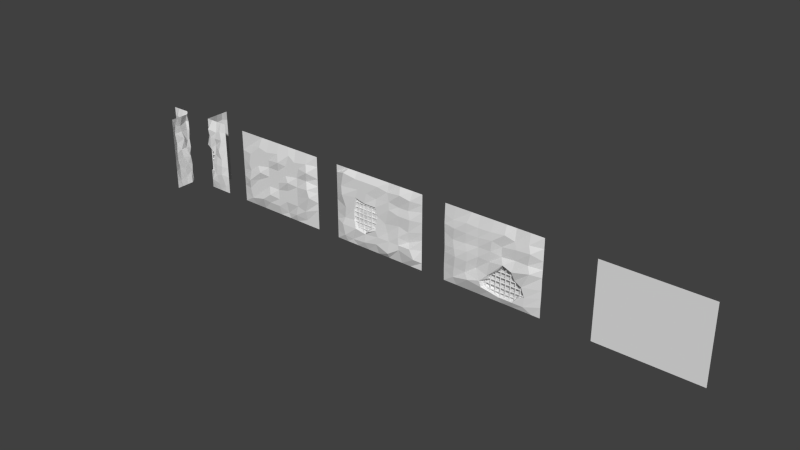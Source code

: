 # Source: wall_broken.blend  (saved by Blender 2.67.0; exported with 4.5.12 LTS)
import bpy
from mathutils import Matrix  # noqa: F401  (used for matrix-valued properties, if any)

bpy.ops.wm.read_factory_settings(use_empty=True)
scene = bpy.context.scene
scene.name = 'Scene'

# ---- collections
col_collection_1 = bpy.data.collections.new('Collection 1'); scene.collection.children.link(col_collection_1)

# ---- world
world_world = bpy.data.worlds.new('World'); scene.world = world_world
world_world.color = (0.05088, 0.05088, 0.05088)
world_world.use_sun_shadow = False
world_world.sun_shadow_jitter_overblur = 0.0
world_world.cycles.sampling_method = 'MANUAL'
world_world.cycles.sample_map_resolution = 256

# ---- meshes
me_plane_004 = bpy.data.meshes.new('Plane.004')
me_plane_004.from_pydata([(1.8, 0.8, 0.009999), (1.786, 0.8, 0.016), (1.78, 0.8, 0.03), (1.786, 0.8, 0.044), (1.8, 0.8, 0.05), (1.814, 0.8, 0.044), (1.82, 0.8, 0.03), (1.814, 0.8, 0.016), (1.8, 0.3, 0.01), (1.786, 0.3, 0.016), (1.78, 0.3, 0.03), (1.786, 0.3, 0.044), (1.8, 0.3, 0.05), (1.814, 0.3, 0.044), (1.82, 0.3, 0.03), (1.814, 0.3, 0.016), (2.0, 1.1, 0.009999), (1.986, 1.1, 0.016), (1.98, 1.1, 0.03), (1.986, 1.1, 0.044), (2.0, 1.1, 0.05), (2.014, 1.1, 0.044), (2.02, 1.1, 0.03), (2.014, 1.1, 0.016), (2.0, 0.2, 0.01), (1.986, 0.2, 0.016), (1.98, 0.2, 0.03), (1.986, 0.2, 0.044), (2.0, 0.2, 0.05), (2.014, 0.2, 0.044), (2.02, 0.2, 0.03), (2.014, 0.2, 0.016), (2.2, 1.3, 0.009999), (2.186, 1.3, 0.016), (2.18, 1.3, 0.03), (2.186, 1.3, 0.044), (2.2, 1.3, 0.05), (2.214, 1.3, 0.044), (2.22, 1.3, 0.03), (2.214, 1.3, 0.016), (2.2, 0.2, 0.01), (2.186, 0.2, 0.016), (2.18, 0.2, 0.03), (2.186, 0.2, 0.044), (2.2, 0.2, 0.05), (2.214, 0.2, 0.044), (2.22, 0.2, 0.03), (2.214, 0.2, 0.016), (2.4, 1.5, 0.009999), (2.386, 1.5, 0.016), (2.38, 1.5, 0.03), (2.386, 1.5, 0.044), (2.4, 1.5, 0.05), (2.414, 1.5, 0.044), (2.42, 1.5, 0.03), (2.414, 1.5, 0.016), (2.4, 0.2, 0.01), (2.386, 0.2, 0.016), (2.38, 0.2, 0.03), (2.386, 0.2, 0.044), (2.4, 0.2, 0.05), (2.414, 0.2, 0.044), (2.42, 0.2, 0.03), (2.414, 0.2, 0.016), (2.6, 1.6, 0.009999), (2.586, 1.6, 0.016), (2.58, 1.6, 0.03), (2.586, 1.6, 0.044), (2.6, 1.6, 0.05), (2.614, 1.6, 0.044), (2.62, 1.6, 0.03), (2.614, 1.6, 0.016), (2.6, 0.2, 0.01), (2.586, 0.2, 0.016), (2.58, 0.2, 0.03), (2.586, 0.2, 0.044), (2.6, 0.2, 0.05), (2.614, 0.2, 0.044), (2.62, 0.2, 0.03), (2.614, 0.2, 0.016), (1.6, 0.4, 0.01), (1.6, 0.386, 0.016), (1.6, 0.38, 0.03), (1.6, 0.386, 0.044), (1.6, 0.4, 0.05), (1.6, 0.414, 0.044), (1.6, 0.42, 0.03), (1.6, 0.414, 0.016), (3.2, 0.4, 0.01), (3.2, 0.386, 0.016), (3.2, 0.38, 0.03), (3.2, 0.386, 0.044), (3.2, 0.4, 0.05), (3.2, 0.414, 0.044), (3.2, 0.42, 0.03), (3.2, 0.414, 0.016), (1.6, 0.6, 0.01), (1.6, 0.586, 0.016), (1.6, 0.58, 0.03), (1.6, 0.586, 0.044), (1.6, 0.6, 0.05), (1.6, 0.614, 0.044), (1.6, 0.62, 0.03), (1.6, 0.614, 0.016), (3.4, 0.6, 0.01), (3.4, 0.586, 0.016), (3.4, 0.58, 0.03), (3.4, 0.586, 0.044), (3.4, 0.6, 0.05), (3.4, 0.614, 0.044), (3.4, 0.62, 0.03), (3.4, 0.614, 0.016), (1.9, 0.8, 0.009999), (1.9, 0.786, 0.016), (1.9, 0.78, 0.03), (1.9, 0.786, 0.044), (1.9, 0.8, 0.05), (1.9, 0.814, 0.044), (1.9, 0.82, 0.03), (1.9, 0.814, 0.016), (3.4, 0.8, 0.009999), (3.4, 0.786, 0.016), (3.4, 0.78, 0.03), (3.4, 0.786, 0.044), (3.4, 0.8, 0.05), (3.4, 0.814, 0.044), (3.4, 0.82, 0.03), (3.4, 0.814, 0.016), (2.0, 1.0, 0.009999), (2.0, 0.986, 0.016), (2.0, 0.98, 0.03), (2.0, 0.986, 0.044), (2.0, 1.0, 0.05), (2.0, 1.014, 0.044), (2.0, 1.02, 0.03), (2.0, 1.014, 0.016), (3.4, 1.0, 0.009999), (3.4, 0.986, 0.016), (3.4, 0.98, 0.03), (3.4, 0.986, 0.044), (3.4, 1.0, 0.05), (3.4, 1.014, 0.044), (3.4, 1.02, 0.03), (3.4, 1.014, 0.016), (2.2, 1.2, 0.009999), (2.2, 1.186, 0.016), (2.2, 1.18, 0.03), (2.2, 1.186, 0.044), (2.2, 1.2, 0.05), (2.2, 1.214, 0.044), (2.2, 1.22, 0.03), (2.2, 1.214, 0.016), (3.0, 1.2, 0.009999), (3.0, 1.186, 0.016), (3.0, 1.18, 0.03), (3.0, 1.186, 0.044), (3.0, 1.2, 0.05), (3.0, 1.214, 0.044), (3.0, 1.22, 0.03), (3.0, 1.214, 0.016), (2.4, 1.4, 0.009999), (2.4, 1.386, 0.016), (2.4, 1.38, 0.03), (2.4, 1.386, 0.044), (2.4, 1.4, 0.05), (2.4, 1.414, 0.044), (2.4, 1.42, 0.03), (2.4, 1.414, 0.016), (3.0, 1.4, 0.009999), (3.0, 1.386, 0.016), (3.0, 1.38, 0.03), (3.0, 1.386, 0.044), (3.0, 1.4, 0.05), (3.0, 1.414, 0.044), (3.0, 1.42, 0.03), (3.0, 1.414, 0.016), (4.0, 3.0, -1.922e-06), (0.0, 3.0, -1.922e-06), (4.0, 0.0, 0.0), (0.0, 0.0, 0.0), (4.0, 1.53, 0.009705), (0.0, 1.389, -0.005001), (2.03, 3.0, -1.922e-06), (1.998, 0.0, 0.0), (1.95, 1.438, 0.08425), (4.0, 2.14, -1.371e-06), (0.0, 2.235, 0.02689), (2.92, 3.0, -1.922e-06), (1.042, 0.0, 0.0), (4.0, 0.75, -4.768e-07), (0.0, 0.71, 0.009143), (1.12, 3.0, -1.922e-06), (2.919, 0.0, 0.0), (1.914, 0.802, 0.1397), (2.065, 2.303, 0.1575), (2.913, 1.433, 0.1957), (1.067, 1.555, 0.1588), (0.958, 0.696, 0.08935), (3.118, 0.4552, 0.1091), (3.042, 2.28, 0.1429), (0.953, 2.19, 0.08553), (4.0, 2.6, -1.661e-06), (0.0, 2.584, 0.0164), (3.47, 3.0, -1.922e-06), (0.552, 0.0, 0.0), (4.0, 0.41, 0.01165), (0.0, 0.43, 0.01164), (0.47, 3.0, -1.922e-06), (3.657, 0.0, 0.0), (1.984, 0.3217, 0.1148), (1.953, 2.565, 0.08553), (3.611, 1.599, 0.1868), (1.515, 1.502, 0.125), (4.0, 1.83, -1.17e-06), (0.0, 1.906, 0.01233), (2.53, 3.0, -1.922e-06), (1.55, 0.0, 0.0), (4.0, 1.05, -6.706e-07), (0.0, 1.129, -0.005001), (1.48, 3.0, -1.922e-06), (2.491, 0.0, 0.0), (1.937, 0.9532, 0.1862), (2.004, 1.867, 0.1187), (2.597, 1.607, 0.2518), (0.467, 1.455, 0.09508), (1.15, 0.513, 0.2117), (1.062, 1.174, 0.155), (1.649, 0.6719, 0.2231), (0.507, 0.745, 0.1206), (2.954, 0.2594, 0.1263), (2.989, 1.102, 0.08938), (3.405, 0.6001, 0.0976), (3.007, 1.869, 0.1199), (2.909, 2.521, 0.05749), (3.599, 2.337, 0.1792), (2.416, 2.153, 0.06195), (0.932, 1.795, 0.07278), (0.97, 2.582, 0.09636), (1.449, 2.187, 0.08361), (0.476, 2.214, 0.1008), (0.455, 0.318, 0.08744), (2.369, 0.231, 0.08996), (2.424, 1.787, 0.06768), (0.383, 1.746, 0.04156), (1.703, 0.4229, 0.1849), (1.394, 1.007, 0.04857), (0.572, 1.185, 0.162), (3.367, 0.229, 0.08868), (3.304, 0.9919, 0.1577), (2.374, 1.316, 0.1938), (3.491, 1.854, 0.1104), (3.492, 2.604, 0.1104), (2.56, 2.673, 0.1543), (1.503, 1.866, 0.1174), (1.425, 2.538, 0.06832), (0.377, 2.49, 0.03774), (1.94, 0.7, -0.1296), (2.868, 1.391, -0.1038), (3.094, 0.4998, -0.117), (1.992, 0.377, -0.1144), (1.97, 0.9155, -0.1082), (2.616, 1.566, -0.07803), (1.696, 0.6236, -0.09123), (2.919, 0.304, -0.1358), (2.94, 1.057, -0.117), (3.374, 0.634, -0.149), (2.423, 0.682, -0.1349), (2.367, 0.2864, -0.1525), (1.758, 0.4569, -0.1088), (3.251, 0.9543, -0.07275), (2.414, 1.26, -0.1047), (2.8, 1.6, 0.009999), (2.786, 1.6, 0.016), (2.78, 1.6, 0.03), (2.786, 1.6, 0.044), (2.8, 1.6, 0.05), (2.814, 1.6, 0.044), (2.82, 1.6, 0.03), (2.814, 1.6, 0.016), (2.8, 0.2, 0.01), (2.786, 0.2, 0.016), (2.78, 0.2, 0.03), (2.786, 0.2, 0.044), (2.8, 0.2, 0.05), (2.814, 0.2, 0.044), (2.82, 0.2, 0.03), (2.814, 0.2, 0.016), (3.0, 1.2, 0.009999), (2.986, 1.2, 0.016), (2.98, 1.2, 0.03), (2.986, 1.2, 0.044), (3.0, 1.2, 0.05), (3.014, 1.2, 0.044), (3.02, 1.2, 0.03), (3.014, 1.2, 0.016), (3.0, 0.2, 0.01), (2.986, 0.2, 0.016), (2.98, 0.2, 0.03), (2.986, 0.2, 0.044), (3.0, 0.2, 0.05), (3.014, 0.2, 0.044), (3.02, 0.2, 0.03), (3.014, 0.2, 0.016), (3.2, 1.1, 0.009999), (3.186, 1.1, 0.016), (3.18, 1.1, 0.03), (3.186, 1.1, 0.044), (3.2, 1.1, 0.05), (3.214, 1.1, 0.044), (3.22, 1.1, 0.03), (3.214, 1.1, 0.016), (3.2, 0.2, 0.01), (3.186, 0.2, 0.016), (3.18, 0.2, 0.03), (3.186, 0.2, 0.044), (3.2, 0.2, 0.05), (3.214, 0.2, 0.044), (3.22, 0.2, 0.03), (3.214, 0.2, 0.016)], [], [(3, 11, 12, 4), (5, 13, 14, 6), (0, 8, 9, 1), (7, 15, 8, 0), (2, 10, 11, 3), (4, 12, 13, 5), (6, 14, 15, 7), (1, 9, 10, 2), (19, 27, 28, 20), (21, 29, 30, 22), (16, 24, 25, 17), (23, 31, 24, 16), (18, 26, 27, 19), (20, 28, 29, 21), (22, 30, 31, 23), (17, 25, 26, 18), (35, 43, 44, 36), (37, 45, 46, 38), (32, 40, 41, 33), (39, 47, 40, 32), (34, 42, 43, 35), (36, 44, 45, 37), (38, 46, 47, 39), (33, 41, 42, 34), (51, 59, 60, 52), (53, 61, 62, 54), (48, 56, 57, 49), (55, 63, 56, 48), (50, 58, 59, 51), (52, 60, 61, 53), (54, 62, 63, 55), (49, 57, 58, 50), (67, 75, 76, 68), (69, 77, 78, 70), (64, 72, 73, 65), (71, 79, 72, 64), (66, 74, 75, 67), (68, 76, 77, 69), (70, 78, 79, 71), (65, 73, 74, 66), (83, 91, 92, 84), (85, 93, 94, 86), (80, 88, 89, 81), (87, 95, 88, 80), (82, 90, 91, 83), (84, 92, 93, 85), (86, 94, 95, 87), (81, 89, 90, 82), (99, 107, 108, 100), (101, 109, 110, 102), (96, 104, 105, 97), (103, 111, 104, 96), (98, 106, 107, 99), (100, 108, 109, 101), (102, 110, 111, 103), (97, 105, 106, 98), (115, 123, 124, 116), (117, 125, 126, 118), (112, 120, 121, 113), (119, 127, 120, 112), (114, 122, 123, 115), (116, 124, 125, 117), (118, 126, 127, 119), (113, 121, 122, 114), (131, 139, 140, 132), (133, 141, 142, 134), (128, 136, 137, 129), (135, 143, 136, 128), (130, 138, 139, 131), (132, 140, 141, 133), (134, 142, 143, 135), (129, 137, 138, 130), (147, 155, 156, 148), (149, 157, 158, 150), (144, 152, 153, 145), (151, 159, 152, 144), (146, 154, 155, 147), (148, 156, 157, 149), (150, 158, 159, 151), (145, 153, 154, 146), (163, 171, 172, 164), (165, 173, 174, 166), (160, 168, 169, 161), (167, 175, 168, 160), (162, 170, 171, 163), (164, 172, 173, 165), (166, 174, 175, 167), (161, 169, 170, 162), (240, 206, 179, 204), (241, 209, 183, 220), (242, 222, 184, 223), (243, 214, 181, 224), (244, 225, 188, 216), (245, 226, 197, 227), (246, 218, 190, 228), (247, 229, 192, 208), (195, 223, 261, 257), (244, 209, 259, 268), (250, 232, 195, 211), (251, 233, 199, 234), (252, 210, 194, 235), (253, 236, 196, 212), (254, 237, 200, 238), (255, 202, 186, 239), (225, 240, 204, 188), (197, 228, 240, 225), (228, 190, 206, 240), (229, 241, 220, 192), (249, 221, 260, 270), (230, 195, 257, 264), (232, 242, 223, 195), (199, 235, 242, 232), (235, 194, 222, 242), (236, 243, 224, 196), (200, 239, 243, 236), (239, 186, 214, 243), (209, 244, 216, 183), (209, 241, 267, 259), (227, 197, 225, 244), (221, 245, 227, 193), (184, 212, 245, 221), (212, 196, 226, 245), (226, 246, 228, 197), (196, 224, 246, 226), (224, 181, 218, 246), (205, 247, 208, 178), (189, 231, 247, 205), (231, 198, 229, 247), (217, 248, 231, 189), (180, 211, 248, 217), (211, 195, 230, 248), (227, 244, 268, 262), (221, 193, 256, 260), (223, 184, 221, 249), (213, 250, 211, 180), (185, 234, 250, 213), (234, 199, 232, 250), (201, 251, 234, 185), (176, 203, 251, 201), (203, 187, 233, 251), (233, 252, 235, 199), (187, 215, 252, 233), (215, 182, 210, 252), (222, 253, 212, 184), (194, 238, 253, 222), (238, 200, 236, 253), (210, 254, 238, 194), (182, 219, 254, 210), (219, 191, 237, 254), (237, 255, 239, 200), (191, 207, 255, 237), (207, 177, 202, 255), (269, 264, 258, 265), (270, 260, 256, 266), (258, 266, 267, 263), (266, 256, 259, 267), (256, 262, 268, 259), (264, 270, 266, 258), (257, 261, 270, 264), (248, 230, 264, 269), (229, 198, 258, 263), (193, 227, 262, 256), (223, 249, 270, 261), (231, 248, 269, 265), (198, 231, 265, 258), (241, 229, 263, 267), (274, 282, 283, 275), (276, 284, 285, 277), (271, 279, 280, 272), (278, 286, 279, 271), (273, 281, 282, 274), (275, 283, 284, 276), (277, 285, 286, 278), (272, 280, 281, 273), (290, 298, 299, 291), (292, 300, 301, 293), (287, 295, 296, 288), (294, 302, 295, 287), (289, 297, 298, 290), (291, 299, 300, 292), (293, 301, 302, 294), (288, 296, 297, 289), (306, 314, 315, 307), (308, 316, 317, 309), (303, 311, 312, 304), (310, 318, 311, 303), (305, 313, 314, 306), (307, 315, 316, 308), (309, 317, 318, 310), (304, 312, 313, 305)])
_uv = me_plane_004.uv_layers.new(name='UVMap')
_uv.uv.foreach_set('vector', [0.1127, 0.0, 0.1156, 0.9638, 0.1048, 0.9638, 0.1018, 3.332e-05, 0.3906, 5.868e-05, 0.3877, 0.9638, 0.3764, 0.9638, 0.3793, 2.404e-05, 0.1971, 0.9638, 0.2001, 3.327e-05, 0.2098, 6.306e-05, 0.2069, 0.9638, 0.1863, 0.9638, 0.1892, 0.0, 0.2001, 3.327e-05, 0.1971, 0.9638, 0.3323, 3.464e-05, 0.3353, 0.9638, 0.3275, 0.9638, 0.3245, 5.868e-05, 0.1018, 3.332e-05, 0.1048, 0.9638, 0.09503, 0.9638, 0.09208, 6.31e-05, 0.3793, 2.404e-05, 0.3764, 0.9638, 0.3686, 0.9638, 0.3716, 0.0, 0.3436, 0.0, 0.3466, 0.9638, 0.3353, 0.9638, 0.3323, 3.464e-05, 0.0206, 0.0, 0.02378, 1.038, 0.01292, 1.038, 0.009741, 3.332e-05, 0.09208, 5.833e-05, 0.08889, 1.038, 0.0776, 1.038, 0.08078, 2.369e-05, 0.03463, 1.038, 0.03781, 3.327e-05, 0.04755, 6.31e-05, 0.04437, 1.038, 0.02378, 1.038, 0.02695, 0.0, 0.03781, 3.327e-05, 0.03463, 1.038, 0.05534, 3.464e-05, 0.05852, 1.038, 0.05073, 1.038, 0.04755, 5.868e-05, 0.009741, 3.332e-05, 0.01292, 1.038, 0.003181, 1.038, 0.0, 6.319e-05, 0.08078, 2.369e-05, 0.0776, 1.038, 0.06981, 1.038, 0.073, 0.0, 0.06663, 0.0, 0.06981, 1.038, 0.05852, 1.038, 0.05534, 3.464e-05, 0.1362, 0.0, 0.1392, 0.9638, 0.1283, 0.9638, 0.1254, 3.332e-05, 0.4567, 5.833e-05, 0.4538, 0.9638, 0.4425, 0.9638, 0.4455, 2.386e-05, 0.2678, 0.9638, 0.2707, 3.323e-05, 0.2805, 6.315e-05, 0.2775, 0.9638, 0.2569, 0.9638, 0.2599, 0.0, 0.2707, 3.323e-05, 0.2678, 0.9638, 0.3103, 3.429e-05, 0.3132, 0.9638, 0.3054, 0.9638, 0.3025, 5.815e-05, 0.1254, 3.332e-05, 0.1283, 0.9638, 0.1186, 0.9638, 0.1156, 6.319e-05, 0.4455, 2.386e-05, 0.4425, 0.9638, 0.4347, 0.9638, 0.4377, 0.0, 0.3216, 0.0, 0.3245, 0.9638, 0.3132, 0.9638, 0.3103, 3.429e-05, 0.1833, 0.0, 0.1863, 0.9638, 0.1754, 0.9638, 0.1725, 3.332e-05, 0.4347, 5.833e-05, 0.4318, 0.9638, 0.4205, 0.9638, 0.4234, 2.351e-05, 0.2207, 0.9638, 0.2236, 3.323e-05, 0.2334, 6.31e-05, 0.2304, 0.9638, 0.2098, 0.9638, 0.2128, 0.0, 0.2236, 3.323e-05, 0.2207, 0.9638, 0.2882, 3.447e-05, 0.2912, 0.9638, 0.2834, 0.9638, 0.2805, 5.868e-05, 0.1725, 3.332e-05, 0.1754, 0.9638, 0.1657, 0.9638, 0.1627, 6.319e-05, 0.4234, 2.351e-05, 0.4205, 0.9638, 0.4127, 0.9638, 0.4156, 0.0, 0.2995, 0.0, 0.3025, 0.9638, 0.2912, 0.9638, 0.2882, 3.447e-05, 0.1598, 0.0, 0.1627, 0.9638, 0.1519, 0.9638, 0.1489, 3.314e-05, 0.4127, 5.868e-05, 0.4097, 0.9638, 0.3984, 0.9638, 0.4014, 2.369e-05, 0.2442, 0.9638, 0.2472, 3.323e-05, 0.2569, 6.315e-05, 0.254, 0.9638, 0.2334, 0.9638, 0.2363, 0.0, 0.2472, 3.323e-05, 0.2442, 0.9638, 0.3544, 3.482e-05, 0.3573, 0.9638, 0.3495, 0.9638, 0.3466, 5.833e-05, 0.1489, 3.314e-05, 0.1519, 0.9638, 0.1421, 0.9638, 0.1392, 6.319e-05, 0.4014, 2.369e-05, 0.3984, 0.9638, 0.3906, 0.9638, 0.3936, 0.0, 0.3656, 0.0, 0.3686, 0.9638, 0.3573, 0.9638, 0.3544, 3.482e-05, 0.5768, 0.8832, 0.5741, 0.0005882, 0.5844, 0.0, 0.5871, 0.8827, 0.8064, 0.8897, 0.8037, 5.851e-05, 0.8115, 3.447e-05, 0.8142, 0.8897, 0.681, 0.0, 0.6783, 0.8827, 0.6679, 0.8832, 0.6706, 0.0005245, 0.6914, 0.0005881, 0.6887, 0.8832, 0.6783, 0.8827, 0.681, 0.0, 0.7932, 2.382e-05, 0.7959, 0.8897, 0.7846, 0.8897, 0.7819, 5.851e-05, 0.5871, 0.8827, 0.5844, 0.0, 0.5948, 0.0005248, 0.5975, 0.8832, 0.8142, 0.8897, 0.8115, 3.447e-05, 0.8228, 0.0, 0.8255, 0.8896, 0.801, 0.0, 0.8037, 0.8896, 0.7959, 0.8897, 0.7932, 2.382e-05, 0.4829, 0.8832, 0.4802, 0.0005882, 0.4906, 0.0, 0.4933, 0.8827, 0.9128, 0.8896, 0.9155, 0.0, 0.9233, 2.404e-05, 0.9206, 0.8897, 0.7279, 0.0, 0.7252, 0.8827, 0.7148, 0.8832, 0.7175, 0.0005246, 0.7383, 0.0005882, 0.7356, 0.8832, 0.7252, 0.8827, 0.7279, 0.0, 0.7496, 2.386e-05, 0.7523, 0.8897, 0.741, 0.8897, 0.7383, 5.846e-05, 0.4933, 0.8827, 0.4906, 0.0, 0.501, 0.0005246, 0.5037, 0.8832, 0.9206, 0.8897, 0.9233, 2.404e-05, 0.9346, 5.868e-05, 0.9318, 0.8897, 0.7574, 0.0, 0.7601, 0.8896, 0.7523, 0.8897, 0.7496, 2.386e-05, 0.4595, 0.8832, 0.4567, 0.0005881, 0.4671, 0.0, 0.4698, 0.8827, 0.9564, 0.8896, 0.9591, 0.0, 0.9669, 2.386e-05, 0.9642, 0.8897, 0.6575, 0.0, 0.6548, 0.8827, 0.6444, 0.8832, 0.6472, 0.0005246, 0.6679, 0.0005881, 0.6652, 0.8832, 0.6548, 0.8827, 0.6575, 0.0, 0.9022, 2.391e-05, 0.905, 0.8897, 0.8937, 0.8897, 0.891, 5.851e-05, 0.4698, 0.8827, 0.4671, 0.0, 0.4775, 0.0005244, 0.4802, 0.8832, 0.9642, 0.8897, 0.9669, 2.386e-05, 0.9782, 5.868e-05, 0.9755, 0.8897, 0.91, 0.0, 0.9128, 0.8896, 0.905, 0.8897, 0.9022, 2.391e-05, 0.5064, 0.8832, 0.5037, 0.0005882, 0.514, 0.0, 0.5168, 0.8827, 0.8719, 0.8897, 0.8691, 5.851e-05, 0.8769, 3.447e-05, 0.8797, 0.8897, 0.7045, 0.0, 0.7018, 0.8827, 0.6914, 0.8832, 0.6941, 0.0005245, 0.7148, 0.0005881, 0.7121, 0.8832, 0.7018, 0.8827, 0.7045, 0.0, 0.8586, 2.386e-05, 0.8614, 0.8897, 0.8501, 0.8897, 0.8473, 5.855e-05, 0.5168, 0.8827, 0.514, 0.0, 0.5244, 0.0005248, 0.5271, 0.8832, 0.8797, 0.8897, 0.8769, 3.447e-05, 0.8882, 0.0, 0.891, 0.8896, 0.8664, 0.0, 0.8691, 0.8896, 0.8614, 0.8897, 0.8586, 2.386e-05, 0.5533, 0.8832, 0.5506, 0.0005882, 0.561, 0.0, 0.5637, 0.8827, 0.9346, 0.8896, 0.9373, 0.0, 0.9451, 2.404e-05, 0.9424, 0.8897, 0.6106, 0.0, 0.6079, 0.8827, 0.5975, 0.8832, 0.6002, 0.0005246, 0.621, 0.0005882, 0.6183, 0.8832, 0.6079, 0.8827, 0.6106, 0.0, 0.8368, 2.399e-05, 0.8395, 0.8897, 0.8283, 0.8897, 0.8255, 5.859e-05, 0.5637, 0.8827, 0.561, 0.0, 0.5714, 0.0005244, 0.5741, 0.8832, 0.9424, 0.8897, 0.9451, 2.404e-05, 0.9564, 5.851e-05, 0.9537, 0.8897, 0.8446, 0.0, 0.8473, 0.8896, 0.8395, 0.8897, 0.8368, 2.399e-05, 0.5298, 0.8832, 0.5271, 0.0005881, 0.5375, 0.0, 0.5402, 0.8827, 0.9782, 0.8896, 0.9809, 0.0, 0.9887, 2.369e-05, 0.986, 0.8897, 0.6341, 0.0, 0.6314, 0.8827, 0.621, 0.8832, 0.6237, 0.0005246, 0.6444, 0.000588, 0.6417, 0.8832, 0.6314, 0.8827, 0.6341, 0.0, 0.7714, 2.404e-05, 0.7741, 0.8897, 0.7628, 0.8897, 0.7601, 5.868e-05, 0.5402, 0.8827, 0.5375, 0.0, 0.5479, 0.0005243, 0.5506, 0.8832, 0.986, 0.8897, 0.9887, 2.369e-05, 1.0, 5.851e-05, 0.9973, 0.8897, 0.7792, 0.0, 0.7819, 0.8896, 0.7741, 0.8897, 0.7714, 2.404e-05, 0.07649, 0.845, 0.1035, 0.9534, 0.001073, 0.9535, 0.0009253, 0.8221, 0.05525, 0.3892, 0.07688, 0.4809, 0.0005372, 0.4777, 0.000405, 0.3602, 0.4259, 0.3757, 0.4449, 0.4756, 0.3428, 0.4886, 0.3826, 0.3344, 0.4167, 0.8618, 0.455, 0.953, 0.3319, 0.9532, 0.3473, 0.8418, 0.1009, 0.5477, 0.1225, 0.6793, 0.0007938, 0.7054, 0.0006576, 0.5844, 0.2404, 0.6212, 0.28, 0.7002, 0.1664, 0.7251, 0.1601, 0.5606, 0.2828, 0.8169, 0.27, 0.9532, 0.1702, 0.9533, 0.1781, 0.8325, 0.0545, 0.1515, 0.06176, 0.2499, 0.0002902, 0.2583, 9.199e-05, 0.08252, 0.818, 0.1958, 0.8166, 0.0, 0.9879, 0.04551, 0.9812, 0.2087, 0.6602, 0.8618, 0.6782, 0.7508, 0.8041, 0.7401, 0.8162, 0.8351, 0.4414, 0.1215, 0.4451, 0.2367, 0.341, 0.2591, 0.3805, 0.09291, 0.6201, 0.121, 0.6006, 0.2599, 0.5429, 0.2283, 0.5563, 0.09557, 0.6366, 0.343, 0.6112, 0.4876, 0.5487, 0.461, 0.5131, 0.3775, 0.4448, 0.595, 0.4282, 0.731, 0.3708, 0.6989, 0.3581, 0.5922, 0.605, 0.6134, 0.6155, 0.7217, 0.5222, 0.7259, 0.5214, 0.6078, 0.5939, 0.863, 0.6165, 0.9528, 0.5333, 0.9529, 0.528, 0.8395, 0.1225, 0.6793, 0.07649, 0.845, 0.0009253, 0.8221, 0.0007938, 0.7054, 0.1664, 0.7251, 0.1781, 0.8325, 0.07649, 0.845, 0.1225, 0.6793, 0.1781, 0.8325, 0.1702, 0.9533, 0.1035, 0.9534, 0.07649, 0.845, 0.06176, 0.2499, 0.05525, 0.3892, 0.000405, 0.3602, 0.0002902, 0.2583, 0.9789, 0.7892, 0.9999, 0.9754, 0.8405, 0.986, 0.8162, 0.8093, 0.8828, 0.3212, 0.818, 0.1958, 0.9812, 0.2087, 0.9982, 0.3259, 0.4451, 0.2367, 0.4259, 0.3757, 0.3826, 0.3344, 0.341, 0.2591, 0.5429, 0.2283, 0.5131, 0.3775, 0.4259, 0.3757, 0.4451, 0.2367, 0.5131, 0.3775, 0.5487, 0.461, 0.4449, 0.4756, 0.4259, 0.3757, 0.4282, 0.731, 0.4167, 0.8618, 0.3473, 0.8418, 0.3708, 0.6989, 0.5222, 0.7259, 0.528, 0.8395, 0.4167, 0.8618, 0.4282, 0.731, 0.528, 0.8395, 0.5333, 0.9529, 0.455, 0.953, 0.4167, 0.8618, 0.07688, 0.4809, 0.1009, 0.5477, 0.0006576, 0.5844, 0.0005372, 0.4777, 0.6782, 0.7508, 0.6712, 0.5856, 0.8043, 0.5804, 0.8041, 0.7401, 0.1601, 0.5606, 0.1664, 0.7251, 0.1225, 0.6793, 0.1009, 0.5477, 0.2271, 0.4919, 0.2404, 0.6212, 0.1601, 0.5606, 0.1913, 0.4974, 0.3428, 0.4886, 0.3581, 0.5922, 0.2404, 0.6212, 0.2271, 0.4919, 0.3581, 0.5922, 0.3708, 0.6989, 0.28, 0.7002, 0.2404, 0.6212, 0.28, 0.7002, 0.2828, 0.8169, 0.1781, 0.8325, 0.1664, 0.7251, 0.3708, 0.6989, 0.3473, 0.8418, 0.2828, 0.8169, 0.28, 0.7002, 0.3473, 0.8418, 0.3319, 0.9532, 0.27, 0.9532, 0.2828, 0.8169, 0.09762, 0.0007045, 0.0545, 0.1515, 9.199e-05, 0.08252, 0.0, 0.0008253, 0.1786, 0.0006191, 0.1429, 0.1423, 0.0545, 0.1515, 0.09762, 0.0007045, 0.1429, 0.1423, 0.1084, 0.2108, 0.06176, 0.2499, 0.0545, 0.1515, 0.2501, 0.0005367, 0.2361, 0.1663, 0.1429, 0.1423, 0.1786, 0.0006191, 0.3644, 0.0003978, 0.3805, 0.09291, 0.2361, 0.1663, 0.2501, 0.0005367, 0.3805, 0.09291, 0.341, 0.2591, 0.2625, 0.2413, 0.2361, 0.1663, 0.6406, 0.9441, 0.5044, 0.9348, 0.5041, 0.7739, 0.5956, 0.7779, 0.9999, 0.9754, 0.9725, 1.054, 0.825, 1.1, 0.8405, 0.986, 0.3826, 0.3344, 0.3428, 0.4886, 0.2271, 0.4919, 0.3133, 0.3877, 0.4358, 0.000322, 0.4414, 0.1215, 0.3805, 0.09291, 0.3644, 0.0003978, 0.5097, 0.0002367, 0.5563, 0.09557, 0.4414, 0.1215, 0.4358, 0.000322, 0.5563, 0.09557, 0.5429, 0.2283, 0.4451, 0.2367, 0.4414, 0.1215, 0.6192, 0.0001101, 0.6201, 0.121, 0.5563, 0.09557, 0.5097, 0.0002367, 0.7145, 0.0, 0.7146, 0.1262, 0.6201, 0.121, 0.6192, 0.0001101, 0.7146, 0.1262, 0.7148, 0.2572, 0.6006, 0.2599, 0.6201, 0.121, 0.6006, 0.2599, 0.6366, 0.343, 0.5131, 0.3775, 0.5429, 0.2283, 0.7148, 0.2572, 0.7149, 0.3501, 0.6366, 0.343, 0.6006, 0.2599, 0.7149, 0.3501, 0.715, 0.4692, 0.6112, 0.4876, 0.6366, 0.343, 0.4449, 0.4756, 0.4448, 0.595, 0.3581, 0.5922, 0.3428, 0.4886, 0.5487, 0.461, 0.5214, 0.6078, 0.4448, 0.595, 0.4449, 0.4756, 0.5214, 0.6078, 0.5222, 0.7259, 0.4282, 0.731, 0.4448, 0.595, 0.6112, 0.4876, 0.605, 0.6134, 0.5214, 0.6078, 0.5487, 0.461, 0.715, 0.4692, 0.7152, 0.6002, 0.605, 0.6134, 0.6112, 0.4876, 0.7152, 0.6002, 0.7153, 0.686, 0.6155, 0.7217, 0.605, 0.6134, 0.6155, 0.7217, 0.5939, 0.863, 0.528, 0.8395, 0.5222, 0.7259, 0.7153, 0.686, 0.7154, 0.8408, 0.5939, 0.863, 0.6155, 0.7217, 0.7154, 0.8408, 0.7156, 0.9527, 0.6165, 0.9528, 0.5939, 0.863, 0.4716, 0.753, 0.3157, 0.6742, 0.5842, 0.5207, 0.6406, 0.6772, 0.0393, 0.5527, 0.0008651, 0.2542, 0.07118, 0.1609, 0.2614, 0.3364, 0.5842, 0.5207, 0.2614, 0.3364, 0.3895, 0.1648, 0.5921, 0.3803, 0.2614, 0.3364, 0.07118, 0.1609, 0.2124, 0.0581, 0.3895, 0.1648, 0.07118, 0.1609, 0.006667, 0.04015, 0.0933, 0.0, 0.2124, 0.0581, 0.3157, 0.6742, 0.0393, 0.5527, 0.2614, 0.3364, 0.5842, 0.5207, 0.162, 0.7739, 0.0, 0.7452, 0.0393, 0.5527, 0.3157, 0.6742, 0.8162, 0.4903, 0.8828, 0.3212, 0.9982, 0.3259, 0.9441, 0.4935, 0.6406, 0.2953, 0.6675, 0.1717, 0.7914, 0.179, 0.7835, 0.3086, 0.00567, 0.8127, 0.09676, 0.7739, 0.09688, 0.9448, 0.0, 0.9667, 1.0, 0.6391, 0.9789, 0.7892, 0.8162, 0.8093, 0.823, 0.6502, 0.8573, 0.6391, 0.8162, 0.4903, 0.9441, 0.4935, 0.9871, 0.636, 0.6675, 0.1717, 0.6826, 0.0, 0.8162, 0.01367, 0.7914, 0.179, 0.6712, 0.5856, 0.6406, 0.2953, 0.7835, 0.3086, 0.8043, 0.5804, 0.1598, 0.0, 0.1627, 0.9638, 0.1519, 0.9638, 0.1489, 3.314e-05, 0.4127, 5.868e-05, 0.4097, 0.9638, 0.3984, 0.9638, 0.4014, 2.369e-05, 0.2442, 0.9638, 0.2472, 3.323e-05, 0.2569, 6.315e-05, 0.254, 0.9638, 0.2334, 0.9638, 0.2363, 0.0, 0.2472, 3.323e-05, 0.2442, 0.9638, 0.3544, 3.482e-05, 0.3573, 0.9638, 0.3495, 0.9638, 0.3466, 5.833e-05, 0.1489, 3.314e-05, 0.1519, 0.9638, 0.1421, 0.9638, 0.1392, 6.319e-05, 0.4014, 2.369e-05, 0.3984, 0.9638, 0.3906, 0.9638, 0.3936, 0.0, 0.3656, 0.0, 0.3686, 0.9638, 0.3573, 0.9638, 0.3544, 3.482e-05, 0.1598, 0.0, 0.1627, 0.9638, 0.1519, 0.9638, 0.1489, 3.314e-05, 0.4127, 5.868e-05, 0.4097, 0.9638, 0.3984, 0.9638, 0.4014, 2.369e-05, 0.2442, 0.9638, 0.2472, 3.323e-05, 0.2569, 6.315e-05, 0.254, 0.9638, 0.2334, 0.9638, 0.2363, 0.0, 0.2472, 3.323e-05, 0.2442, 0.9638, 0.3544, 3.482e-05, 0.3573, 0.9638, 0.3495, 0.9638, 0.3466, 5.833e-05, 0.1489, 3.314e-05, 0.1519, 0.9638, 0.1421, 0.9638, 0.1392, 6.319e-05, 0.4014, 2.369e-05, 0.3984, 0.9638, 0.3906, 0.9638, 0.3936, 0.0, 0.3656, 0.0, 0.3686, 0.9638, 0.3573, 0.9638, 0.3544, 3.482e-05, 0.1598, 0.0, 0.1627, 0.9638, 0.1519, 0.9638, 0.1489, 3.314e-05, 0.4127, 5.868e-05, 0.4097, 0.9638, 0.3984, 0.9638, 0.4014, 2.369e-05, 0.2442, 0.9638, 0.2472, 3.323e-05, 0.2569, 6.315e-05, 0.254, 0.9638, 0.2334, 0.9638, 0.2363, 0.0, 0.2472, 3.323e-05, 0.2442, 0.9638, 0.3544, 3.482e-05, 0.3573, 0.9638, 0.3495, 0.9638, 0.3466, 5.833e-05, 0.1489, 3.314e-05, 0.1519, 0.9638, 0.1421, 0.9638, 0.1392, 6.319e-05, 0.4014, 2.369e-05, 0.3984, 0.9638, 0.3906, 0.9638, 0.3936, 0.0, 0.3656, 0.0, 0.3686, 0.9638, 0.3573, 0.9638, 0.3544, 3.482e-05])
me_plane_004.use_remesh_preserve_volume = False
me_plane_004.use_remesh_preserve_attributes = False
me_plane_004.use_mirror_vertex_groups = False
me_plane_004.update()
me_plane_002 = bpy.data.meshes.new('Plane.002')
me_plane_002.from_pydata([(4.0, 3.0, 0.1), (-2.384e-07, 3.0, 0.1), (4.0, 1.639e-07, 0.1), (-2.384e-07, 1.639e-07, 0.1)], [], [(0, 1, 3, 2)])
_uv = me_plane_002.uv_layers.new(name='UVMap')
_uv.uv.foreach_set('vector', [2.15, 1.612, -1.15, 1.612, -1.15, -0.8623, 2.15, -0.8623])
me_plane_002.use_remesh_preserve_volume = False
me_plane_002.use_remesh_preserve_attributes = False
me_plane_002.use_mirror_vertex_groups = False
me_plane_002.update()
me_plane_006 = bpy.data.meshes.new('Plane.006')
me_plane_006.from_pydata([(0.0, 3.0, 1.0), (-0.1, 3.0, 0.1), (0.0, 6.398e-07, 1.0), (-0.1, 6.398e-08, 0.1), (-1.0, 3.0, -1.919e-06), (-1.0, 0.0, 0.0), (0.0, 1.5, 1.0), (-0.1, 1.5, 0.1), (-1.0, 1.5, -9.596e-07), (-0.5, 3.0, -1.919e-06), (-0.5, 0.0, 0.0), (0.0, 3.0, 0.5), (0.0, 3.199e-07, 0.5), (-0.54, 1.56, 0.06), (-0.13, 1.54, 0.55), (0.0, 2.25, 1.0), (-0.1, 2.25, 0.1), (-1.0, 2.25, -1.439e-06), (-0.25, 3.0, -1.919e-06), (-0.75, 0.0, 0.0), (0.0, 3.0, 0.75), (0.0, 4.798e-07, 0.75), (0.0, 0.75, 1.0), (-0.1, 0.75, 0.1), (-1.0, 0.75, -4.798e-07), (-0.75, 3.0, -1.919e-06), (-0.25, 0.0, 0.0), (0.0, 3.0, 0.25), (0.0, 1.599e-07, 0.25), (-0.51, 0.81, 0.06), (-0.5, 2.17, 0.06), (-0.21, 1.44, 0.06), (-0.82, 1.46, 0.06), (-0.13, 0.69, 0.45), (-0.13, 2.3, 0.47), (-0.13, 1.45, 0.79), (-0.13, 1.54, 0.31), (-0.8, 0.73, 0.06), (-0.13, 0.83, 0.29), (-0.19, 0.69, 0.06), (-0.23, 2.19, 0.06), (-0.73, 2.24, 0.06), (-0.13, 0.79, 0.72), (-0.13, 2.3, 0.82), (-0.13, 2.28, 0.2), (0.0, 0.37, 1.0), (-0.13, 0.4, 0.1), (-1.0, 0.38, -2.431e-07), (-0.54, 0.34, 0.06), (-0.08, 0.33, 0.45), (-0.73, 0.42, 0.11), (-0.13, 0.44, 0.16), (-0.22, 0.32, 0.11), (-0.03, 0.27, 0.8), (-0.12, 1.88, 0.12), (-1.0, 1.88, -1.203e-06), (-0.51, 1.83, 0.009999), (-0.05, 2.0, 0.43), (-0.14, 1.16, 0.78), (-0.46, 1.22, 0.009999), (-1.0, 1.13, -7.229e-07), (-0.15, 1.13, 0.15), (0.0, 1.13, 1.0), (-0.18, 2.65, 0.18), (0.0, 1.88, 1.0), (0.0, 2.63, 1.0), (-0.22, 1.93, 0.12), (-0.79, 1.93, 0.03), (-0.18, 1.82, 0.72), (-0.21, 1.08, 0.06), (-0.03, 1.16, 0.2), (-0.72, 1.15, 0.02), (-0.14, 1.17, 0.48), (-0.53, 2.63, 0.12), (-1.0, 2.63, -1.683e-06), (-0.1, 2.63, 0.1), (-0.14, 1.82, 0.2), (-0.1, 2.56, 0.54), (-0.2, 2.65, 0.09), (-0.8, 2.69, 0.07), (-0.12, 2.66, 0.77)], [], [(50, 47, 5, 19), (51, 46, 3, 28), (52, 48, 10, 26), (66, 56, 13, 31), (67, 55, 8, 32), (53, 49, 12, 21), (68, 57, 14, 35), (76, 54, 7, 36), (48, 50, 19, 10), (59, 71, 37, 29), (71, 60, 24, 37), (49, 51, 28, 12), (72, 70, 38, 33), (70, 61, 23, 38), (46, 52, 26, 3), (61, 69, 39, 23), (69, 59, 29, 39), (54, 66, 31, 7), (75, 78, 40, 16), (78, 73, 30, 40), (56, 67, 32, 13), (73, 79, 41, 30), (79, 74, 17, 41), (45, 53, 21, 2), (62, 58, 42, 22), (58, 72, 33, 42), (64, 68, 35, 6), (65, 80, 43, 15), (80, 77, 34, 43), (57, 76, 36, 14), (77, 63, 44, 34), (63, 75, 16, 44), (37, 24, 47, 50), (38, 23, 46, 51), (39, 29, 48, 52), (42, 33, 49, 53), (29, 37, 50, 48), (33, 38, 51, 49), (23, 39, 52, 46), (22, 42, 53, 45), (43, 34, 57, 68), (14, 36, 70, 72), (13, 32, 71, 59), (15, 43, 68, 64), (16, 40, 66, 54), (34, 44, 76, 57), (7, 31, 69, 61), (6, 35, 58, 62), (36, 7, 61, 70), (41, 17, 55, 67), (32, 8, 60, 71), (9, 25, 79, 73), (35, 14, 72, 58), (31, 13, 59, 69), (0, 20, 80, 65), (40, 30, 56, 66), (11, 27, 63, 77), (20, 11, 77, 80), (18, 9, 73, 78), (44, 16, 54, 76), (30, 41, 67, 56), (27, 1, 75, 63), (1, 18, 78, 75), (25, 4, 74, 79)])
_uv = me_plane_006.uv_layers.new(name='UVMap')
_uv.uv.foreach_set('vector', [0.8453, 1.415, 0.9999, 1.437, 1.0, 1.646, 0.864, 1.646, 0.4696, 1.404, 0.5023, 1.426, 0.5007, 1.646, 0.4122, 1.646, 0.5678, 1.47, 0.7454, 1.459, 0.728, 1.646, 0.5919, 1.646, 0.5666, 0.5872, 0.732, 0.6419, 0.745, 0.79, 0.5655, 0.856, 0.883, 0.587, 0.9993, 0.6143, 0.9995, 0.8228, 0.8974, 0.8448, 0.1146, 1.498, 0.3085, 1.465, 0.2762, 1.646, 0.1401, 1.646, 0.1665, 0.6485, 0.315, 0.5489, 0.2559, 0.8016, 0.1254, 0.8514, 0.4466, 0.6475, 0.4887, 0.6144, 0.4987, 0.8228, 0.3865, 0.8012, 0.7454, 1.459, 0.8453, 1.415, 0.864, 1.646, 0.728, 1.646, 0.7051, 0.9765, 0.8459, 1.015, 0.8867, 1.245, 0.7289, 1.201, 0.8459, 1.015, 0.9996, 1.026, 0.9997, 1.234, 0.8867, 1.245, 0.3085, 1.465, 0.4696, 1.404, 0.4122, 1.646, 0.2762, 1.646, 0.2952, 1.004, 0.4399, 1.009, 0.3983, 1.191, 0.3114, 1.268, 0.4399, 1.009, 0.4755, 1.026, 0.4997, 1.234, 0.3983, 1.191, 0.5195, 1.426, 0.5678, 1.47, 0.5919, 1.646, 0.5034, 1.646, 0.5267, 1.026, 0.5656, 1.053, 0.5549, 1.267, 0.5031, 1.234, 0.5656, 1.053, 0.7051, 0.9765, 0.7289, 1.201, 0.5549, 1.267, 0.5122, 0.6147, 0.5666, 0.5872, 0.5655, 0.856, 0.5028, 0.8231, 0.5024, 0.2033, 0.5575, 0.1923, 0.5761, 0.4446, 0.5026, 0.4117, 0.5575, 0.1923, 0.735, 0.2031, 0.723, 0.4555, 0.5761, 0.4446, 0.732, 0.6419, 0.883, 0.587, 0.8974, 0.8448, 0.745, 0.79, 0.735, 0.2031, 0.8853, 0.1701, 0.8481, 0.417, 0.723, 0.4555, 0.8853, 0.1701, 0.999, 0.203, 0.9992, 0.4114, 0.8481, 0.417, 0.003604, 1.444, 0.1146, 1.498, 0.1401, 1.646, 0.004111, 1.647, 0.002563, 1.027, 0.1319, 1.01, 0.1644, 1.213, 0.003083, 1.235, 0.1319, 1.01, 0.2952, 1.004, 0.3114, 1.268, 0.1644, 1.213, 0.001535, 0.6156, 0.1665, 0.6485, 0.1254, 0.8514, 0.002056, 0.824, 0.0005071, 0.2042, 0.1339, 0.1877, 0.1079, 0.3852, 0.001028, 0.4127, 0.1339, 0.1877, 0.2578, 0.2421, 0.2984, 0.3846, 0.1079, 0.3852, 0.315, 0.5489, 0.4466, 0.6475, 0.3865, 0.8012, 0.2559, 0.8016, 0.2578, 0.2421, 0.4591, 0.1923, 0.4453, 0.3952, 0.2984, 0.3846, 0.4591, 0.1923, 0.4971, 0.2029, 0.4977, 0.4114, 0.4453, 0.3952, 0.8867, 1.245, 0.9997, 1.234, 0.9999, 1.437, 0.8453, 1.415, 0.3983, 1.191, 0.4997, 1.234, 0.5023, 1.426, 0.4696, 1.404, 0.5549, 1.267, 0.7289, 1.201, 0.7454, 1.459, 0.5678, 1.47, 0.1644, 1.213, 0.3114, 1.268, 0.3085, 1.465, 0.1146, 1.498, 0.7289, 1.201, 0.8867, 1.245, 0.8453, 1.415, 0.7454, 1.459, 0.3114, 1.268, 0.3983, 1.191, 0.4696, 1.404, 0.3085, 1.465, 0.5031, 1.234, 0.5549, 1.267, 0.5678, 1.47, 0.5195, 1.426, 0.003083, 1.235, 0.1644, 1.213, 0.1146, 1.498, 0.003604, 1.444, 0.1079, 0.3852, 0.2984, 0.3846, 0.315, 0.5489, 0.1665, 0.6485, 0.2559, 0.8016, 0.3865, 0.8012, 0.4399, 1.009, 0.2952, 1.004, 0.745, 0.79, 0.8974, 0.8448, 0.8459, 1.015, 0.7051, 0.9765, 0.001028, 0.4127, 0.1079, 0.3852, 0.1665, 0.6485, 0.001535, 0.6156, 0.5026, 0.4117, 0.5761, 0.4446, 0.5666, 0.5872, 0.5122, 0.6147, 0.2984, 0.3846, 0.4453, 0.3952, 0.4466, 0.6475, 0.315, 0.5489, 0.5028, 0.8231, 0.5655, 0.856, 0.5656, 1.053, 0.5267, 1.026, 0.002056, 0.824, 0.1254, 0.8514, 0.1319, 1.01, 0.002563, 1.027, 0.3865, 0.8012, 0.4987, 0.8228, 0.4755, 1.026, 0.4399, 1.009, 0.8481, 0.417, 0.9992, 0.4114, 0.9993, 0.6143, 0.883, 0.587, 0.8974, 0.8448, 0.9995, 0.8228, 0.9996, 1.026, 0.8459, 1.015, 0.7269, 0.0001683, 0.8629, 8.435e-05, 0.8853, 0.1701, 0.735, 0.2031, 0.1254, 0.8514, 0.2559, 0.8016, 0.2952, 1.004, 0.1319, 1.01, 0.5655, 0.856, 0.745, 0.79, 0.7051, 0.9765, 0.5656, 1.053, 0.0, 0.001277, 0.136, 0.0008593, 0.1339, 0.1877, 0.0005071, 0.2042, 0.5761, 0.4446, 0.723, 0.4555, 0.732, 0.6419, 0.5666, 0.5872, 0.2721, 0.000442, 0.4081, 2.485e-05, 0.4591, 0.1923, 0.2578, 0.2421, 0.136, 0.0008593, 0.2721, 0.000442, 0.2578, 0.2421, 0.1339, 0.1877, 0.5909, 0.0002525, 0.7269, 0.0001683, 0.735, 0.2031, 0.5575, 0.1923, 0.4453, 0.3952, 0.4977, 0.4114, 0.4887, 0.6144, 0.4466, 0.6475, 0.723, 0.4555, 0.8481, 0.417, 0.883, 0.587, 0.732, 0.6419, 0.4081, 2.485e-05, 0.4966, 0.0, 0.4971, 0.2029, 0.4591, 0.1923, 0.5023, 0.0003245, 0.5909, 0.0002525, 0.5575, 0.1923, 0.5024, 0.2033, 0.8629, 8.435e-05, 0.9989, 0.0, 0.999, 0.203, 0.8853, 0.1701])
me_plane_006.use_remesh_preserve_volume = False
me_plane_006.use_remesh_preserve_attributes = False
me_plane_006.use_mirror_vertex_groups = False
me_plane_006.update()
me_plane_003 = bpy.data.meshes.new('Plane.003')
me_plane_003.from_pydata([(4.0, 3.0, -1.919e-06), (0.0, 3.0, -1.919e-06), (4.0, 0.0, 0.0), (0.0, 0.0, 0.0), (4.0, 1.5, -9.596e-07), (0.0, 1.4, -8.957e-07), (2.0, 3.0, -1.919e-06), (2.0, 0.0, 0.0), (2.0, 1.4, 0.1), (4.0, 2.1, -1.343e-06), (0.0, 2.2, -1.407e-06), (2.9, 3.0, -1.919e-06), (1.1, 0.0, 0.0), (4.0, 0.8, -5.118e-07), (0.0, 0.7, -4.478e-07), (1.1, 3.0, -1.919e-06), (2.9, 0.0, 0.0), (2.0, 0.7, 0.1), (2.1, 2.3, 0.2), (3.0, 1.5, 0.1), (1.1, 1.6, 0.2), (1.0, 0.7, 0.1), (3.0, 0.7, 0.1), (3.1, 2.3, 0.1), (1.0, 2.2, 0.1), (4.0, 2.6, -1.663e-06), (0.0, 2.6, -1.663e-06), (3.5, 3.0, -1.919e-06), (0.6, 0.0, 0.0), (4.0, 0.4, -2.559e-07), (0.0, 0.4, -2.559e-07), (0.5, 3.0, -1.919e-06), (3.7, 0.0, 0.0), (2.0, 0.4, 0.1), (2.0, 2.6, 0.1), (3.6, 1.6, 0.2), (1.5, 1.5, 0.1), (4.0, 1.8, -1.152e-06), (0.0, 1.9, -1.216e-06), (2.5, 3.0, -1.919e-06), (1.6, 0.0, 0.0), (4.0, 1.1, -7.037e-07), (0.0, 1.1, -7.037e-07), (1.5, 3.0, -1.919e-06), (2.5, 0.0, 0.0), (2.0, 1.1, 0.1), (2.0, 1.9, 0.1), (2.6, 1.6, 0.2), (0.5, 1.5, 0.1), (1.2, 0.5, 0.2), (0.9, 1.2, 0.1), (1.6, 0.8, 0.2), (0.4, 0.7, 0.1), (2.9, 0.3, 0.1), (3.0, 1.1, 0.1), (3.4, 0.6, 0.1), (2.4, 0.7, 0.1), (3.0, 1.9, 0.1), (2.9, 2.5, 0.1), (3.6, 2.3, 0.2), (2.4, 2.2, 0.1), (0.9, 1.8, 0.1), (1.0, 2.6, 0.1), (1.5, 2.2, 0.1), (0.5, 2.2, 0.1), (0.5, 0.3, 0.1), (2.4, 0.2, -1.28e-07), (2.4, 1.8, 0.1), (0.4, 1.7, 0.1), (1.5, 0.4, 0.1), (1.5, 1.1, 0.1), (0.5, 1.1, 0.2), (3.4, 0.2, -1.28e-07), (3.7, 1.3, 0.2), (2.5, 1.2, 0.1), (3.5, 1.9, 0.1), (3.5, 2.6, 0.1), (2.6, 2.7, 0.1), (1.5, 1.9, 0.1), (1.4, 2.5, 0.1), (0.4, 2.5, -1.599e-06)], [], [(65, 30, 3, 28), (66, 33, 7, 44), (67, 46, 8, 47), (68, 38, 5, 48), (69, 49, 12, 40), (70, 50, 21, 51), (71, 42, 14, 52), (72, 53, 16, 32), (73, 54, 22, 55), (74, 45, 17, 56), (75, 57, 19, 35), (76, 58, 23, 59), (77, 34, 18, 60), (78, 61, 20, 36), (79, 62, 24, 63), (80, 26, 10, 64), (49, 65, 28, 12), (21, 52, 65, 49), (52, 14, 30, 65), (53, 66, 44, 16), (22, 56, 66, 53), (56, 17, 33, 66), (57, 67, 47, 19), (23, 60, 67, 57), (60, 18, 46, 67), (61, 68, 48, 20), (24, 64, 68, 61), (64, 10, 38, 68), (33, 69, 40, 7), (17, 51, 69, 33), (51, 21, 49, 69), (45, 70, 51, 17), (8, 36, 70, 45), (36, 20, 50, 70), (50, 71, 52, 21), (20, 48, 71, 50), (48, 5, 42, 71), (29, 72, 32, 2), (13, 55, 72, 29), (55, 22, 53, 72), (41, 73, 55, 13), (4, 35, 73, 41), (35, 19, 54, 73), (54, 74, 56, 22), (19, 47, 74, 54), (47, 8, 45, 74), (37, 75, 35, 4), (9, 59, 75, 37), (59, 23, 57, 75), (25, 76, 59, 9), (0, 27, 76, 25), (27, 11, 58, 76), (58, 77, 60, 23), (11, 39, 77, 58), (39, 6, 34, 77), (46, 78, 36, 8), (18, 63, 78, 46), (63, 24, 61, 78), (34, 79, 63, 18), (6, 43, 79, 34), (43, 15, 62, 79), (62, 80, 64, 24), (15, 31, 80, 62), (31, 1, 26, 80)])
_uv = me_plane_003.uv_layers.new(name='UVMap')
_uv.uv.foreach_set('vector', [0.09998, 1.166, 0.1333, 1.333, 0.0, 1.333, 3.863e-05, 1.133, 0.0668, 0.5332, 0.1334, 0.6664, 0.0001288, 0.6665, 0.000161, 0.4999, 0.6, 0.5332, 0.6333, 0.6665, 0.4666, 0.6665, 0.5333, 0.4664, 0.5665, 1.2, 0.6332, 1.333, 0.4665, 1.333, 0.4999, 1.166, 0.1334, 0.833, 0.1666, 0.9329, 7.082e-05, 0.9664, 0.000103, 0.7998, 0.3666, 0.8331, 0.3999, 1.033, 0.2333, 0.9997, 0.2666, 0.7996, 0.3665, 1.166, 0.3666, 1.333, 0.2333, 1.333, 0.2333, 1.2, 0.06687, 0.2, 0.1001, 0.3665, 0.0001867, 0.3666, 0.0002381, 0.09997, 0.4334, 0.09982, 0.3667, 0.3332, 0.2334, 0.3332, 0.2001, 0.1999, 0.4, 0.4998, 0.3667, 0.6664, 0.2334, 0.6664, 0.2334, 0.5331, 0.6334, 0.1666, 0.6333, 0.3332, 0.5, 0.3332, 0.5334, 0.1332, 0.8666, 0.1667, 0.8333, 0.3666, 0.7666, 0.2999, 0.7666, 0.1332, 0.8999, 0.4666, 0.8665, 0.6665, 0.7665, 0.6331, 0.7333, 0.5332, 0.6332, 0.8331, 0.5999, 1.033, 0.5332, 0.9663, 0.4999, 0.8331, 0.8332, 0.8665, 0.8665, 0.9998, 0.7332, 0.9998, 0.7332, 0.8331, 0.8331, 1.2, 0.8664, 1.333, 0.7331, 1.333, 0.7331, 1.166, 0.1666, 0.9329, 0.09998, 1.166, 3.863e-05, 1.133, 7.082e-05, 0.9664, 0.2333, 0.9997, 0.2333, 1.2, 0.09998, 1.166, 0.1666, 0.9329, 0.2333, 1.2, 0.2333, 1.333, 0.1333, 1.333, 0.09998, 1.166, 0.1001, 0.3665, 0.0668, 0.5332, 0.000161, 0.4999, 0.0001867, 0.3666, 0.2334, 0.3332, 0.2334, 0.5331, 0.0668, 0.5332, 0.1001, 0.3665, 0.2334, 0.5331, 0.2334, 0.6664, 0.1334, 0.6664, 0.0668, 0.5332, 0.6333, 0.3332, 0.6, 0.5332, 0.5333, 0.4664, 0.5, 0.3332, 0.7666, 0.2999, 0.7333, 0.5332, 0.6, 0.5332, 0.6333, 0.3332, 0.7333, 0.5332, 0.7665, 0.6331, 0.6333, 0.6665, 0.6, 0.5332, 0.5999, 1.033, 0.5665, 1.2, 0.4999, 1.166, 0.5332, 0.9663, 0.7332, 0.9998, 0.7331, 1.166, 0.5665, 1.2, 0.5999, 1.033, 0.7331, 1.166, 0.7331, 1.333, 0.6332, 1.333, 0.5665, 1.2, 0.1334, 0.6664, 0.1334, 0.833, 0.000103, 0.7998, 0.0001288, 0.6665, 0.2334, 0.6664, 0.2666, 0.7996, 0.1334, 0.833, 0.1334, 0.6664, 0.2666, 0.7996, 0.2333, 0.9997, 0.1666, 0.9329, 0.1334, 0.833, 0.3667, 0.6664, 0.3666, 0.8331, 0.2666, 0.7996, 0.2334, 0.6664, 0.4666, 0.6665, 0.4999, 0.8331, 0.3666, 0.8331, 0.3667, 0.6664, 0.4999, 0.8331, 0.5332, 0.9663, 0.3999, 1.033, 0.3666, 0.8331, 0.3999, 1.033, 0.3665, 1.166, 0.2333, 1.2, 0.2333, 0.9997, 0.5332, 0.9663, 0.4999, 1.166, 0.3665, 1.166, 0.3999, 1.033, 0.4999, 1.166, 0.4665, 1.333, 0.3666, 1.333, 0.3665, 1.166, 0.1336, 2.527e-05, 0.06687, 0.2, 0.0002381, 0.09997, 0.0002575, 0.0, 0.2669, 5.069e-05, 0.2001, 0.1999, 0.06687, 0.2, 0.1336, 2.527e-05, 0.2001, 0.1999, 0.2334, 0.3332, 0.1001, 0.3665, 0.06687, 0.2, 0.3668, 6.968e-05, 0.4334, 0.09982, 0.2001, 0.1999, 0.2669, 5.069e-05, 0.5001, 9.51e-05, 0.5334, 0.1332, 0.4334, 0.09982, 0.3668, 6.968e-05, 0.5334, 0.1332, 0.5, 0.3332, 0.3667, 0.3332, 0.4334, 0.09982, 0.3667, 0.3332, 0.4, 0.4998, 0.2334, 0.5331, 0.2334, 0.3332, 0.5, 0.3332, 0.5333, 0.4664, 0.4, 0.4998, 0.3667, 0.3332, 0.5333, 0.4664, 0.4666, 0.6665, 0.3667, 0.6664, 0.4, 0.4998, 0.6001, 0.0001141, 0.6334, 0.1666, 0.5334, 0.1332, 0.5001, 9.51e-05, 0.7001, 0.0001331, 0.7666, 0.1332, 0.6334, 0.1666, 0.6001, 0.0001141, 0.7666, 0.1332, 0.7666, 0.2999, 0.6333, 0.3332, 0.6334, 0.1666, 0.8667, 0.0001648, 0.8666, 0.1667, 0.7666, 0.1332, 0.7001, 0.0001331, 1.0, 0.0001902, 1.0, 0.1668, 0.8666, 0.1667, 0.8667, 0.0001648, 1.0, 0.1668, 0.9999, 0.3668, 0.8333, 0.3666, 0.8666, 0.1667, 0.8333, 0.3666, 0.8999, 0.4666, 0.7333, 0.5332, 0.7666, 0.2999, 0.9999, 0.3668, 0.9999, 0.5001, 0.8999, 0.4666, 0.8333, 0.3666, 0.9999, 0.5001, 0.9999, 0.6667, 0.8665, 0.6665, 0.8999, 0.4666, 0.6333, 0.6665, 0.6332, 0.8331, 0.4999, 0.8331, 0.4666, 0.6665, 0.7665, 0.6331, 0.7332, 0.8331, 0.6332, 0.8331, 0.6333, 0.6665, 0.7332, 0.8331, 0.7332, 0.9998, 0.5999, 1.033, 0.6332, 0.8331, 0.8665, 0.6665, 0.8332, 0.8665, 0.7332, 0.8331, 0.7665, 0.6331, 0.9999, 0.6667, 0.9998, 0.8333, 0.8332, 0.8665, 0.8665, 0.6665, 0.9998, 0.8333, 0.9998, 0.9666, 0.8665, 0.9998, 0.8332, 0.8665, 0.8665, 0.9998, 0.8331, 1.2, 0.7331, 1.166, 0.7332, 0.9998, 0.9998, 0.9666, 0.9998, 1.167, 0.8331, 1.2, 0.8665, 0.9998, 0.9998, 1.167, 0.9997, 1.333, 0.8664, 1.333, 0.8331, 1.2])
me_plane_003.use_remesh_preserve_volume = False
me_plane_003.use_remesh_preserve_attributes = False
me_plane_003.use_mirror_vertex_groups = False
me_plane_003.update()
me_plane_001 = bpy.data.meshes.new('Plane.001')
me_plane_001.from_pydata([(4.0, 3.0, -1.919e-06), (0.0, 3.0, -1.919e-06), (4.0, 0.0, 0.0), (0.0, 0.0, 0.0), (4.0, 1.5, -9.596e-07), (0.0, 1.6, -1.024e-06), (2.0, 3.0, -1.919e-06), (2.0, 0.0, 0.0), (2.042, 1.573, 0.1126), (4.0, 2.3, -1.471e-06), (0.0, 2.3, -1.471e-06), (3.0, 3.0, -1.919e-06), (1.0, 0.0, 0.0), (4.0, 0.8, -5.118e-07), (0.0, 0.8, -5.118e-07), (1.0, 3.0, -1.919e-06), (3.1, 0.0, 0.0), (2.042, 0.7251, 0.1126), (1.936, 2.21, 0.06567), (2.996, 1.467, 0.06567), (0.8754, 1.467, 0.06567), (0.9814, 0.7251, 0.1126), (2.996, 0.7251, 0.1126), (2.996, 2.21, 0.06567), (1.097, 2.347, 0.1126), (4.0, 2.6, -1.663e-06), (0.0, 2.7, -1.727e-06), (3.6, 3.0, -1.919e-06), (0.5, 0.0, 0.0), (4.0, 0.3, -1.919e-07), (0.0, 0.3, -1.919e-07), (0.6, 3.0, -1.919e-06), (3.5, 0.0, 0.0), (1.967, 0.4091, 0.1126), (2.042, 2.74, 0.1126), (3.42, 1.361, 0.06567), (4.0, 1.9, -1.216e-06), (0.0, 1.9, -1.216e-06), (2.5, 3.0, -1.919e-06), (1.5, 0.0, 0.0), (4.0, 1.2, -7.677e-07), (0.0, 1.1, -7.037e-07), (1.6, 3.0, -1.919e-06), (2.5, 0.0, 0.0), (1.932, 0.9501, 0.1126), (1.936, 1.892, 0.1126), (2.36, 1.361, 0.06567), (0.513, 1.467, 0.1126), (0.7694, 0.195, 0.01873), (0.8754, 1.043, 0.06567), (1.406, 0.6191, 0.06567), (0.3452, 0.7251, 0.1126), (3.025, 0.5383, 0.1126), (2.996, 1.043, 0.1126), (3.547, 0.7694, 0.1595), (2.572, 0.7251, 0.1126), (2.996, 1.892, 0.1126), (3.102, 2.74, 0.1595), (3.42, 2.21, 0.06567), (2.572, 2.316, 0.1126), (0.9814, 1.998, 0.1126), (0.9814, 2.74, 0.1126), (1.512, 2.316, 0.1126), (0.2968, 2.269, 0.1126), (0.4513, 0.301, 0.1126), (2.554, 0.2448, 0.1595), (2.572, 1.998, 0.1126), (0.3663, 1.943, 0.1595), (1.406, 0.301, 0.1126), (1.628, 0.8267, 0.1551), (0.4302, 1.005, 0.06567), (3.738, 0.407, 0.1595), (3.42, 0.9372, 0.01873), (2.466, 1.043, 0.06567), (3.526, 1.892, 0.1126), (3.526, 2.634, 0.1126), (2.466, 2.634, 0.06567), (1.406, 1.892, 0.1126), (1.512, 2.74, 0.1126), (0.4513, 2.846, 0.1595), (2.0, 1.6, -1.024e-06), (0.9298, 1.493, -9.559e-07), (1.037, 0.7984, 0.03647), (1.4, 1.5, 0.04468), (1.881, 1.06, -6.699e-07), (1.885, 1.844, -1.187e-06), (0.9112, 1.052, -6.661e-07), (1.4, 0.7183, -4.595e-07), (1.011, 1.944, -1.251e-06), (1.593, 0.891, 0.006717), (1.393, 1.84, -1.185e-06), (1.1, 2.0, 0.009999), (1.086, 2.0, 0.016), (1.08, 2.0, 0.03), (1.086, 2.0, 0.044), (1.1, 2.0, 0.05), (1.114, 2.0, 0.044), (1.12, 2.0, 0.03), (1.114, 2.0, 0.016), (1.1, 0.7, 0.01), (1.086, 0.7, 0.016), (1.08, 0.7, 0.03), (1.086, 0.7, 0.044), (1.1, 0.7, 0.05), (1.114, 0.7, 0.044), (1.12, 0.7, 0.03), (1.114, 0.7, 0.016), (1.3, 2.0, 0.009999), (1.286, 2.0, 0.016), (1.28, 2.0, 0.03), (1.286, 2.0, 0.044), (1.3, 2.0, 0.05), (1.314, 2.0, 0.044), (1.32, 2.0, 0.03), (1.314, 2.0, 0.016), (1.3, 0.6, 0.01), (1.286, 0.6, 0.016), (1.28, 0.6, 0.03), (1.286, 0.6, 0.044), (1.3, 0.6, 0.05), (1.314, 0.6, 0.044), (1.32, 0.6, 0.03), (1.314, 0.6, 0.016), (1.5, 2.0, 0.009999), (1.486, 2.0, 0.016), (1.48, 2.0, 0.03), (1.486, 2.0, 0.044), (1.5, 2.0, 0.05), (1.514, 2.0, 0.044), (1.52, 2.0, 0.03), (1.514, 2.0, 0.016), (1.5, 0.7, 0.01), (1.486, 0.7, 0.016), (1.48, 0.7, 0.03), (1.486, 0.7, 0.044), (1.5, 0.7, 0.05), (1.514, 0.7, 0.044), (1.52, 0.7, 0.03), (1.514, 0.7, 0.016), (1.7, 2.0, 0.009999), (1.686, 2.0, 0.016), (1.68, 2.0, 0.03), (1.686, 2.0, 0.044), (1.7, 2.0, 0.05), (1.714, 2.0, 0.044), (1.72, 2.0, 0.03), (1.714, 2.0, 0.016), (1.7, 0.7, 0.01), (1.686, 0.7, 0.016), (1.68, 0.7, 0.03), (1.686, 0.7, 0.044), (1.7, 0.7, 0.05), (1.714, 0.7, 0.044), (1.72, 0.7, 0.03), (1.714, 0.7, 0.016), (1.9, 2.0, 0.009999), (1.886, 2.0, 0.016), (1.88, 2.0, 0.03), (1.886, 2.0, 0.044), (1.9, 2.0, 0.05), (1.914, 2.0, 0.044), (1.92, 2.0, 0.03), (1.914, 2.0, 0.016), (1.9, 0.7, 0.01), (1.886, 0.7, 0.016), (1.88, 0.7, 0.03), (1.886, 0.7, 0.044), (1.9, 0.7, 0.05), (1.914, 0.7, 0.044), (1.92, 0.7, 0.03), (1.914, 0.7, 0.016), (0.9, 0.8, 0.009999), (0.9, 0.786, 0.016), (0.9, 0.78, 0.03), (0.9, 0.786, 0.044), (0.9, 0.8, 0.05), (0.9, 0.814, 0.044), (0.9, 0.82, 0.03), (0.9, 0.814, 0.016), (2.1, 0.8, 0.009999), (2.1, 0.786, 0.016), (2.1, 0.78, 0.03), (2.1, 0.786, 0.044), (2.1, 0.8, 0.05), (2.1, 0.814, 0.044), (2.1, 0.82, 0.03), (2.1, 0.814, 0.016), (0.9, 1.0, 0.009999), (0.9, 0.986, 0.016), (0.9, 0.98, 0.03), (0.9, 0.986, 0.044), (0.9, 1.0, 0.05), (0.9, 1.014, 0.044), (0.9, 1.02, 0.03), (0.9, 1.014, 0.016), (2.1, 1.0, 0.009999), (2.1, 0.986, 0.016), (2.1, 0.98, 0.03), (2.1, 0.986, 0.044), (2.1, 1.0, 0.05), (2.1, 1.014, 0.044), (2.1, 1.02, 0.03), (2.1, 1.014, 0.016), (0.9, 1.2, 0.009999), (0.9, 1.186, 0.016), (0.9, 1.18, 0.03), (0.9, 1.186, 0.044), (0.9, 1.2, 0.05), (0.9, 1.214, 0.044), (0.9, 1.22, 0.03), (0.9, 1.214, 0.016), (2.1, 1.2, 0.009999), (2.1, 1.186, 0.016), (2.1, 1.18, 0.03), (2.1, 1.186, 0.044), (2.1, 1.2, 0.05), (2.1, 1.214, 0.044), (2.1, 1.22, 0.03), (2.1, 1.214, 0.016), (0.9, 1.4, 0.009999), (0.9, 1.386, 0.016), (0.9, 1.38, 0.03), (0.9, 1.386, 0.044), (0.9, 1.4, 0.05), (0.9, 1.414, 0.044), (0.9, 1.42, 0.03), (0.9, 1.414, 0.016), (2.1, 1.4, 0.009999), (2.1, 1.386, 0.016), (2.1, 1.38, 0.03), (2.1, 1.386, 0.044), (2.1, 1.4, 0.05), (2.1, 1.414, 0.044), (2.1, 1.42, 0.03), (2.1, 1.414, 0.016), (0.9, 1.6, 0.009999), (0.9, 1.586, 0.016), (0.9, 1.58, 0.03), (0.9, 1.586, 0.044), (0.9, 1.6, 0.05), (0.9, 1.614, 0.044), (0.9, 1.62, 0.03), (0.9, 1.614, 0.016), (2.1, 1.6, 0.009999), (2.1, 1.586, 0.016), (2.1, 1.58, 0.03), (2.1, 1.586, 0.044), (2.1, 1.6, 0.05), (2.1, 1.614, 0.044), (2.1, 1.62, 0.03), (2.1, 1.614, 0.016), (0.9, 1.8, 0.009999), (0.9, 1.786, 0.016), (0.9, 1.78, 0.03), (0.9, 1.786, 0.044), (0.9, 1.8, 0.05), (0.9, 1.814, 0.044), (0.9, 1.82, 0.03), (0.9, 1.814, 0.016), (2.1, 1.8, 0.009999), (2.1, 1.786, 0.016), (2.1, 1.78, 0.03), (2.1, 1.786, 0.044), (2.1, 1.8, 0.05), (2.1, 1.814, 0.044), (2.1, 1.82, 0.03), (2.1, 1.814, 0.016)], [], [(64, 30, 3, 28), (65, 33, 7, 43), (66, 45, 8, 46), (67, 37, 5, 47), (68, 48, 12, 39), (8, 45, 85, 80), (70, 41, 14, 51), (71, 52, 16, 32), (72, 53, 22, 54), (73, 44, 17, 55), (74, 56, 19, 35), (75, 57, 23, 58), (76, 34, 18, 59), (50, 69, 89, 87), (78, 61, 24, 62), (79, 26, 10, 63), (48, 64, 28, 12), (21, 51, 64, 48), (51, 14, 30, 64), (52, 65, 43, 16), (22, 55, 65, 52), (55, 17, 33, 65), (56, 66, 46, 19), (23, 59, 66, 56), (59, 18, 45, 66), (60, 67, 47, 20), (24, 63, 67, 60), (63, 10, 37, 67), (33, 68, 39, 7), (17, 50, 68, 33), (50, 21, 48, 68), (44, 69, 50, 17), (60, 20, 81, 88), (44, 8, 80, 84), (49, 70, 51, 21), (20, 47, 70, 49), (47, 5, 41, 70), (29, 71, 32, 2), (13, 54, 71, 29), (54, 22, 52, 71), (40, 72, 54, 13), (4, 35, 72, 40), (35, 19, 53, 72), (53, 73, 55, 22), (19, 46, 73, 53), (46, 8, 44, 73), (36, 74, 35, 4), (9, 58, 74, 36), (58, 23, 56, 74), (25, 75, 58, 9), (0, 27, 75, 25), (27, 11, 57, 75), (57, 76, 59, 23), (11, 38, 76, 57), (38, 6, 34, 76), (20, 49, 86, 81), (18, 62, 77, 45), (62, 24, 60, 77), (34, 78, 62, 18), (6, 42, 78, 34), (42, 15, 61, 78), (61, 79, 63, 24), (15, 31, 79, 61), (31, 1, 26, 79), (89, 86, 82, 87), (90, 88, 81, 83), (80, 83, 89, 84), (83, 81, 86, 89), (85, 90, 83, 80), (49, 21, 82, 86), (69, 44, 84, 89), (45, 77, 90, 85), (21, 50, 87, 82), (77, 60, 88, 90), (94, 102, 103, 95), (96, 104, 105, 97), (91, 99, 100, 92), (98, 106, 99, 91), (93, 101, 102, 94), (95, 103, 104, 96), (97, 105, 106, 98), (92, 100, 101, 93), (110, 118, 119, 111), (112, 120, 121, 113), (107, 115, 116, 108), (114, 122, 115, 107), (109, 117, 118, 110), (111, 119, 120, 112), (113, 121, 122, 114), (108, 116, 117, 109), (126, 134, 135, 127), (128, 136, 137, 129), (123, 131, 132, 124), (130, 138, 131, 123), (125, 133, 134, 126), (127, 135, 136, 128), (129, 137, 138, 130), (124, 132, 133, 125), (142, 150, 151, 143), (144, 152, 153, 145), (139, 147, 148, 140), (146, 154, 147, 139), (141, 149, 150, 142), (143, 151, 152, 144), (145, 153, 154, 146), (140, 148, 149, 141), (158, 166, 167, 159), (160, 168, 169, 161), (155, 163, 164, 156), (162, 170, 163, 155), (157, 165, 166, 158), (159, 167, 168, 160), (161, 169, 170, 162), (156, 164, 165, 157), (174, 182, 183, 175), (176, 184, 185, 177), (171, 179, 180, 172), (178, 186, 179, 171), (173, 181, 182, 174), (175, 183, 184, 176), (177, 185, 186, 178), (172, 180, 181, 173), (190, 198, 199, 191), (192, 200, 201, 193), (187, 195, 196, 188), (194, 202, 195, 187), (189, 197, 198, 190), (191, 199, 200, 192), (193, 201, 202, 194), (188, 196, 197, 189), (206, 214, 215, 207), (208, 216, 217, 209), (203, 211, 212, 204), (210, 218, 211, 203), (205, 213, 214, 206), (207, 215, 216, 208), (209, 217, 218, 210), (204, 212, 213, 205), (222, 230, 231, 223), (224, 232, 233, 225), (219, 227, 228, 220), (226, 234, 227, 219), (221, 229, 230, 222), (223, 231, 232, 224), (225, 233, 234, 226), (220, 228, 229, 221), (238, 246, 247, 239), (240, 248, 249, 241), (235, 243, 244, 236), (242, 250, 243, 235), (237, 245, 246, 238), (239, 247, 248, 240), (241, 249, 250, 242), (236, 244, 245, 237), (254, 262, 263, 255), (256, 264, 265, 257), (251, 259, 260, 252), (258, 266, 259, 251), (253, 261, 262, 254), (255, 263, 264, 256), (257, 265, 266, 258), (252, 260, 261, 253)])
_uv = me_plane_001.uv_layers.new(name='UVMap')
_uv.uv.foreach_set('vector', [0.1012, 1.182, 0.1014, 1.332, 0.001506, 1.333, 0.001318, 1.166, 0.08152, 0.4822, 0.1366, 0.6778, 0.0007529, 0.6668, 0.0005647, 0.5004, 0.665, 0.4757, 0.63, 0.6875, 0.5241, 0.6523, 0.4535, 0.5465, 0.6477, 1.21, 0.6339, 1.332, 0.534, 1.332, 0.4893, 1.161, 0.1008, 0.8646, 0.06604, 1.076, 0.001129, 0.9997, 0.0009412, 0.8332, 0.7819, 0.2195, 0.8116, 0.0, 0.8972, 0.033, 0.8651, 0.2011, 0.3355, 1.189, 0.3676, 1.332, 0.2678, 1.332, 0.2424, 1.217, 0.1351, 0.08805, 0.1792, 0.3255, 0.0003388, 0.3007, 0.0001883, 0.1676, 0.3121, 0.1937, 0.3472, 0.3349, 0.2414, 0.335, 0.2557, 0.1515, 0.3476, 0.5113, 0.3167, 0.6891, 0.2417, 0.6526, 0.2415, 0.4762, 0.6294, 0.1581, 0.6296, 0.3345, 0.4886, 0.3347, 0.4531, 0.1936, 0.8764, 0.1578, 0.9117, 0.2989, 0.7356, 0.3344, 0.7354, 0.1933, 0.877, 0.5107, 0.9123, 0.6519, 0.736, 0.6874, 0.7709, 0.4756, 0.8901, 0.6531, 0.8901, 0.964, 0.7819, 0.97, 0.8279, 0.7057, 0.9125, 0.8283, 0.9127, 1.005, 0.7817, 0.9664, 0.7713, 0.8285, 0.948, 1.181, 0.9002, 1.331, 0.767, 1.332, 0.7563, 1.233, 0.06604, 1.076, 0.1012, 1.182, 0.001318, 1.166, 0.001129, 0.9997, 0.2421, 1.006, 0.2424, 1.217, 0.1012, 1.182, 0.06604, 1.076, 0.2424, 1.217, 0.2678, 1.332, 0.1014, 1.332, 0.1012, 1.182, 0.1792, 0.3255, 0.08152, 0.4822, 0.0005647, 0.5004, 0.0003388, 0.3007, 0.2414, 0.335, 0.2415, 0.4762, 0.08152, 0.4822, 0.1792, 0.3255, 0.2415, 0.4762, 0.2417, 0.6526, 0.1366, 0.6778, 0.08152, 0.4822, 0.6296, 0.3345, 0.665, 0.4757, 0.4535, 0.5465, 0.4886, 0.3347, 0.7356, 0.3344, 0.7709, 0.4756, 0.665, 0.4757, 0.6296, 0.3345, 0.7709, 0.4756, 0.736, 0.6874, 0.63, 0.6875, 0.665, 0.4757, 0.6656, 1.005, 0.6477, 1.21, 0.4893, 1.161, 0.4894, 1.041, 0.7817, 0.9664, 0.7563, 1.233, 0.6477, 1.21, 0.6656, 1.005, 0.7563, 1.233, 0.767, 1.332, 0.6339, 1.332, 0.6477, 1.21, 0.1366, 0.6778, 0.1008, 0.8646, 0.0009412, 0.8332, 0.0007529, 0.6668, 0.2417, 0.6526, 0.2068, 0.8644, 0.1008, 0.8646, 0.1366, 0.6778, 0.2068, 0.8644, 0.2421, 1.006, 0.06604, 1.076, 0.1008, 0.8646, 0.3167, 0.6891, 0.3482, 0.8228, 0.2068, 0.8644, 0.2417, 0.6526, 0.01228, 0.8943, 0.0, 0.5202, 0.03441, 0.5446, 0.03877, 0.8628, 0.8118, 0.6531, 0.7819, 0.2195, 0.8651, 0.2011, 0.8976, 0.5772, 0.3482, 1.041, 0.3355, 1.189, 0.2424, 1.217, 0.2421, 1.006, 0.4894, 1.041, 0.4893, 1.161, 0.3355, 1.189, 0.3482, 1.041, 0.4893, 1.161, 0.534, 1.332, 0.3676, 1.332, 0.3355, 1.189, 0.09985, 0.00102, 0.1351, 0.08805, 0.0001883, 0.1676, 0.0, 0.001134, 0.2663, 0.0008313, 0.2557, 0.1515, 0.1351, 0.08805, 0.09985, 0.00102, 0.2557, 0.1515, 0.2414, 0.335, 0.1792, 0.3255, 0.1351, 0.08805, 0.3994, 0.0006802, 0.3121, 0.1937, 0.2557, 0.1515, 0.2663, 0.0008313, 0.4992, 0.0005669, 0.4531, 0.1936, 0.3121, 0.1937, 0.3994, 0.0006802, 0.4531, 0.1936, 0.4886, 0.3347, 0.3472, 0.3349, 0.3121, 0.1937, 0.3472, 0.3349, 0.3476, 0.5113, 0.2415, 0.4762, 0.2414, 0.335, 0.4886, 0.3347, 0.4535, 0.5465, 0.3476, 0.5113, 0.3472, 0.3349, 0.4535, 0.5465, 0.5241, 0.6523, 0.3167, 0.6891, 0.3476, 0.5113, 0.6324, 0.0004157, 0.6294, 0.1581, 0.4531, 0.1936, 0.4992, 0.0005669, 0.7655, 0.0002646, 0.7354, 0.1933, 0.6294, 0.1581, 0.6324, 0.0004157, 0.7354, 0.1933, 0.7356, 0.3344, 0.6296, 0.3345, 0.6294, 0.1581, 0.8654, 0.0001513, 0.8764, 0.1578, 0.7354, 0.1933, 0.7655, 0.0002646, 0.9985, 0.0, 0.9986, 0.1331, 0.8764, 0.1578, 0.8654, 0.0001513, 0.9986, 0.1331, 0.9989, 0.3328, 0.9117, 0.2989, 0.8764, 0.1578, 0.9117, 0.2989, 0.877, 0.5107, 0.7709, 0.4756, 0.7356, 0.3344, 0.9989, 0.3328, 0.9991, 0.4993, 0.877, 0.5107, 0.9117, 0.2989, 0.9991, 0.4993, 0.9992, 0.6657, 0.9123, 0.6519, 0.877, 0.5107, 0.0, 0.5202, 0.04821, 0.23, 0.07172, 0.2411, 0.03441, 0.5446, 0.736, 0.6874, 0.7713, 0.8285, 0.6302, 0.8639, 0.63, 0.6875, 0.7713, 0.8285, 0.7817, 0.9664, 0.6656, 1.005, 0.6302, 0.8639, 0.9123, 0.6519, 0.9125, 0.8283, 0.7713, 0.8285, 0.736, 0.6874, 0.9992, 0.6657, 0.9994, 0.7988, 0.9125, 0.8283, 0.9123, 0.6519, 0.9994, 0.7988, 0.9996, 0.9985, 0.9127, 1.005, 0.9125, 0.8283, 0.9127, 1.005, 0.948, 1.181, 0.7563, 1.233, 0.7817, 0.9664, 0.9996, 0.9985, 0.9998, 1.132, 0.948, 1.181, 0.9127, 1.005, 0.9998, 1.132, 1.0, 1.331, 0.9002, 1.331, 0.948, 1.181, 0.4693, 0.3406, 0.07172, 0.2411, 0.1868, 0.08125, 0.4442, 0.06821, 0.3116, 0.8352, 0.03877, 0.8628, 0.03441, 0.5446, 0.3553, 0.6024, 0.7546, 0.7397, 0.3553, 0.6024, 0.4693, 0.3406, 0.7349, 0.3564, 0.3553, 0.6024, 0.03441, 0.5446, 0.07172, 0.2411, 0.4693, 0.3406, 0.6483, 0.8937, 0.3116, 0.8352, 0.3553, 0.6024, 0.7546, 0.7397, 0.04821, 0.23, 0.1569, 0.02366, 0.1868, 0.08125, 0.07172, 0.2411, 0.4961, 0.3042, 0.7819, 0.2856, 0.7349, 0.3564, 0.4693, 0.3406, 0.8977, 0.6661, 0.9139, 0.3011, 1.0, 0.296, 0.9839, 0.6348, 0.1569, 0.02366, 0.4593, 0.0, 0.4442, 0.06821, 0.1868, 0.08125, 0.9139, 0.3011, 0.8976, 0.0, 0.983, 0.0246, 1.0, 0.296, 0.1127, 0.0, 0.1156, 0.9638, 0.1048, 0.9638, 0.1018, 3.332e-05, 0.3906, 5.868e-05, 0.3877, 0.9638, 0.3764, 0.9638, 0.3793, 2.404e-05, 0.1971, 0.9638, 0.2001, 3.327e-05, 0.2098, 6.306e-05, 0.2069, 0.9638, 0.1863, 0.9638, 0.1892, 0.0, 0.2001, 3.327e-05, 0.1971, 0.9638, 0.3323, 3.464e-05, 0.3353, 0.9638, 0.3275, 0.9638, 0.3245, 5.868e-05, 0.1018, 3.332e-05, 0.1048, 0.9638, 0.09503, 0.9638, 0.09208, 6.31e-05, 0.3793, 2.404e-05, 0.3764, 0.9638, 0.3686, 0.9638, 0.3716, 0.0, 0.3436, 0.0, 0.3466, 0.9638, 0.3353, 0.9638, 0.3323, 3.464e-05, 0.0206, 0.0, 0.02378, 1.038, 0.01292, 1.038, 0.009741, 3.332e-05, 0.09208, 5.833e-05, 0.08889, 1.038, 0.0776, 1.038, 0.08078, 2.369e-05, 0.03463, 1.038, 0.03781, 3.327e-05, 0.04755, 6.31e-05, 0.04437, 1.038, 0.02378, 1.038, 0.02695, 0.0, 0.03781, 3.327e-05, 0.03463, 1.038, 0.05534, 3.464e-05, 0.05852, 1.038, 0.05073, 1.038, 0.04755, 5.868e-05, 0.009741, 3.332e-05, 0.01292, 1.038, 0.003181, 1.038, 0.0, 6.319e-05, 0.08078, 2.369e-05, 0.0776, 1.038, 0.06981, 1.038, 0.073, 0.0, 0.06663, 0.0, 0.06981, 1.038, 0.05852, 1.038, 0.05534, 3.464e-05, 0.1362, 0.0, 0.1392, 0.9638, 0.1283, 0.9638, 0.1254, 3.332e-05, 0.4567, 5.833e-05, 0.4538, 0.9638, 0.4425, 0.9638, 0.4455, 2.386e-05, 0.2678, 0.9638, 0.2707, 3.323e-05, 0.2805, 6.315e-05, 0.2775, 0.9638, 0.2569, 0.9638, 0.2599, 0.0, 0.2707, 3.323e-05, 0.2678, 0.9638, 0.3103, 3.429e-05, 0.3132, 0.9638, 0.3054, 0.9638, 0.3025, 5.815e-05, 0.1254, 3.332e-05, 0.1283, 0.9638, 0.1186, 0.9638, 0.1156, 6.319e-05, 0.4455, 2.386e-05, 0.4425, 0.9638, 0.4347, 0.9638, 0.4377, 0.0, 0.3216, 0.0, 0.3245, 0.9638, 0.3132, 0.9638, 0.3103, 3.429e-05, 0.1833, 0.0, 0.1863, 0.9638, 0.1754, 0.9638, 0.1725, 3.332e-05, 0.4347, 5.833e-05, 0.4318, 0.9638, 0.4205, 0.9638, 0.4234, 2.351e-05, 0.2207, 0.9638, 0.2236, 3.323e-05, 0.2334, 6.31e-05, 0.2304, 0.9638, 0.2098, 0.9638, 0.2128, 0.0, 0.2236, 3.323e-05, 0.2207, 0.9638, 0.2882, 3.447e-05, 0.2912, 0.9638, 0.2834, 0.9638, 0.2805, 5.868e-05, 0.1725, 3.332e-05, 0.1754, 0.9638, 0.1657, 0.9638, 0.1627, 6.319e-05, 0.4234, 2.351e-05, 0.4205, 0.9638, 0.4127, 0.9638, 0.4156, 0.0, 0.2995, 0.0, 0.3025, 0.9638, 0.2912, 0.9638, 0.2882, 3.447e-05, 0.1598, 0.0, 0.1627, 0.9638, 0.1519, 0.9638, 0.1489, 3.314e-05, 0.4127, 5.868e-05, 0.4097, 0.9638, 0.3984, 0.9638, 0.4014, 2.369e-05, 0.2442, 0.9638, 0.2472, 3.323e-05, 0.2569, 6.315e-05, 0.254, 0.9638, 0.2334, 0.9638, 0.2363, 0.0, 0.2472, 3.323e-05, 0.2442, 0.9638, 0.3544, 3.482e-05, 0.3573, 0.9638, 0.3495, 0.9638, 0.3466, 5.833e-05, 0.1489, 3.314e-05, 0.1519, 0.9638, 0.1421, 0.9638, 0.1392, 6.319e-05, 0.4014, 2.369e-05, 0.3984, 0.9638, 0.3906, 0.9638, 0.3936, 0.0, 0.3656, 0.0, 0.3686, 0.9638, 0.3573, 0.9638, 0.3544, 3.482e-05, 0.5768, 0.8832, 0.5741, 0.0005882, 0.5844, 0.0, 0.5871, 0.8827, 0.8064, 0.8897, 0.8037, 5.851e-05, 0.8115, 3.447e-05, 0.8142, 0.8897, 0.681, 0.0, 0.6783, 0.8827, 0.6679, 0.8832, 0.6706, 0.0005245, 0.6914, 0.0005881, 0.6887, 0.8832, 0.6783, 0.8827, 0.681, 0.0, 0.7932, 2.382e-05, 0.7959, 0.8897, 0.7846, 0.8897, 0.7819, 5.851e-05, 0.5871, 0.8827, 0.5844, 0.0, 0.5948, 0.0005248, 0.5975, 0.8832, 0.8142, 0.8897, 0.8115, 3.447e-05, 0.8228, 0.0, 0.8255, 0.8896, 0.801, 0.0, 0.8037, 0.8896, 0.7959, 0.8897, 0.7932, 2.382e-05, 0.4829, 0.8832, 0.4802, 0.0005882, 0.4906, 0.0, 0.4933, 0.8827, 0.9128, 0.8896, 0.9155, 0.0, 0.9233, 2.404e-05, 0.9206, 0.8897, 0.7279, 0.0, 0.7252, 0.8827, 0.7148, 0.8832, 0.7175, 0.0005246, 0.7383, 0.0005882, 0.7356, 0.8832, 0.7252, 0.8827, 0.7279, 0.0, 0.7496, 2.386e-05, 0.7523, 0.8897, 0.741, 0.8897, 0.7383, 5.846e-05, 0.4933, 0.8827, 0.4906, 0.0, 0.501, 0.0005246, 0.5037, 0.8832, 0.9206, 0.8897, 0.9233, 2.404e-05, 0.9346, 5.868e-05, 0.9318, 0.8897, 0.7574, 0.0, 0.7601, 0.8896, 0.7523, 0.8897, 0.7496, 2.386e-05, 0.4595, 0.8832, 0.4567, 0.0005881, 0.4671, 0.0, 0.4698, 0.8827, 0.9564, 0.8896, 0.9591, 0.0, 0.9669, 2.386e-05, 0.9642, 0.8897, 0.6575, 0.0, 0.6548, 0.8827, 0.6444, 0.8832, 0.6472, 0.0005246, 0.6679, 0.0005881, 0.6652, 0.8832, 0.6548, 0.8827, 0.6575, 0.0, 0.9022, 2.391e-05, 0.905, 0.8897, 0.8937, 0.8897, 0.891, 5.851e-05, 0.4698, 0.8827, 0.4671, 0.0, 0.4775, 0.0005244, 0.4802, 0.8832, 0.9642, 0.8897, 0.9669, 2.386e-05, 0.9782, 5.868e-05, 0.9755, 0.8897, 0.91, 0.0, 0.9128, 0.8896, 0.905, 0.8897, 0.9022, 2.391e-05, 0.5064, 0.8832, 0.5037, 0.0005882, 0.514, 0.0, 0.5168, 0.8827, 0.8719, 0.8897, 0.8691, 5.851e-05, 0.8769, 3.447e-05, 0.8797, 0.8897, 0.7045, 0.0, 0.7018, 0.8827, 0.6914, 0.8832, 0.6941, 0.0005245, 0.7148, 0.0005881, 0.7121, 0.8832, 0.7018, 0.8827, 0.7045, 0.0, 0.8586, 2.386e-05, 0.8614, 0.8897, 0.8501, 0.8897, 0.8473, 5.855e-05, 0.5168, 0.8827, 0.514, 0.0, 0.5244, 0.0005248, 0.5271, 0.8832, 0.8797, 0.8897, 0.8769, 3.447e-05, 0.8882, 0.0, 0.891, 0.8896, 0.8664, 0.0, 0.8691, 0.8896, 0.8614, 0.8897, 0.8586, 2.386e-05, 0.5533, 0.8832, 0.5506, 0.0005882, 0.561, 0.0, 0.5637, 0.8827, 0.9346, 0.8896, 0.9373, 0.0, 0.9451, 2.404e-05, 0.9424, 0.8897, 0.6106, 0.0, 0.6079, 0.8827, 0.5975, 0.8832, 0.6002, 0.0005246, 0.621, 0.0005882, 0.6183, 0.8832, 0.6079, 0.8827, 0.6106, 0.0, 0.8368, 2.399e-05, 0.8395, 0.8897, 0.8283, 0.8897, 0.8255, 5.859e-05, 0.5637, 0.8827, 0.561, 0.0, 0.5714, 0.0005244, 0.5741, 0.8832, 0.9424, 0.8897, 0.9451, 2.404e-05, 0.9564, 5.851e-05, 0.9537, 0.8897, 0.8446, 0.0, 0.8473, 0.8896, 0.8395, 0.8897, 0.8368, 2.399e-05, 0.5298, 0.8832, 0.5271, 0.0005881, 0.5375, 0.0, 0.5402, 0.8827, 0.9782, 0.8896, 0.9809, 0.0, 0.9887, 2.369e-05, 0.986, 0.8897, 0.6341, 0.0, 0.6314, 0.8827, 0.621, 0.8832, 0.6237, 0.0005246, 0.6444, 0.000588, 0.6417, 0.8832, 0.6314, 0.8827, 0.6341, 0.0, 0.7714, 2.404e-05, 0.7741, 0.8897, 0.7628, 0.8897, 0.7601, 5.868e-05, 0.5402, 0.8827, 0.5375, 0.0, 0.5479, 0.0005243, 0.5506, 0.8832, 0.986, 0.8897, 0.9887, 2.369e-05, 1.0, 5.851e-05, 0.9973, 0.8897, 0.7792, 0.0, 0.7819, 0.8896, 0.7741, 0.8897, 0.7714, 2.404e-05])
me_plane_001.use_remesh_preserve_volume = False
me_plane_001.use_remesh_preserve_attributes = False
me_plane_001.use_mirror_vertex_groups = False
me_plane_001.update()
me_plane_005 = bpy.data.meshes.new('Plane.005')
me_plane_005.from_pydata([(0.05, 2.0, -0.27), (0.036, 2.0, -0.264), (0.03, 2.0, -0.25), (0.036, 2.0, -0.236), (0.05, 2.0, -0.23), (0.064, 2.0, -0.236), (0.07, 2.0, -0.25), (0.064, 2.0, -0.264), (0.05, 0.7, -0.27), (0.036, 0.7, -0.264), (0.03, 0.7, -0.25), (0.036, 0.7, -0.236), (0.05, 0.7, -0.23), (0.064, 0.7, -0.236), (0.07, 0.7, -0.25), (0.064, 0.7, -0.264), (0.25, 2.0, -0.07), (0.236, 2.0, -0.064), (0.23, 2.0, -0.05), (0.236, 2.0, -0.036), (0.25, 2.0, -0.03), (0.264, 2.0, -0.036), (0.27, 2.0, -0.05), (0.264, 2.0, -0.064), (0.25, 0.7, -0.07), (0.236, 0.7, -0.064), (0.23, 0.7, -0.05), (0.236, 0.7, -0.036), (0.25, 0.7, -0.03), (0.264, 0.7, -0.036), (0.27, 0.7, -0.05), (0.264, 0.7, -0.064), (0.05, 2.0, -0.07), (0.036, 2.0, -0.064), (0.03, 2.0, -0.05), (0.036, 2.0, -0.036), (0.05, 2.0, -0.03), (0.064, 2.0, -0.036), (0.07, 2.0, -0.05), (0.064, 2.0, -0.064), (0.05, 0.7, -0.07), (0.036, 0.7, -0.064), (0.03, 0.7, -0.05), (0.036, 0.7, -0.036), (0.05, 0.7, -0.03), (0.064, 0.7, -0.036), (0.07, 0.7, -0.05), (0.064, 0.7, -0.064), (0.07, 0.85, -0.05), (0.064, 0.864, -0.05), (0.05, 0.87, -0.05), (0.036, 0.864, -0.05), (0.03, 0.85, -0.05), (0.036, 0.836, -0.05), (0.05, 0.83, -0.05), (0.064, 0.836, -0.05), (0.07, 0.85, -0.35), (0.064, 0.864, -0.35), (0.05, 0.87, -0.35), (0.036, 0.864, -0.35), (0.03, 0.85, -0.35), (0.036, 0.836, -0.35), (0.05, 0.83, -0.35), (0.064, 0.836, -0.35), (0.05, 0.836, -0.064), (0.05, 0.83, -0.05), (0.05, 0.836, -0.036), (0.05, 0.85, -0.03), (0.05, 0.864, -0.036), (0.05, 0.87, -0.05), (0.05, 0.864, -0.064), (0.05, 0.85, -0.07), (0.35, 0.836, -0.064), (0.35, 0.83, -0.05), (0.35, 0.836, -0.036), (0.35, 0.85, -0.03), (0.35, 0.864, -0.036), (0.35, 0.87, -0.05), (0.35, 0.864, -0.064), (0.35, 0.85, -0.07), (0.05, 1.036, -0.064), (0.05, 1.03, -0.05), (0.05, 1.036, -0.036), (0.05, 1.05, -0.03), (0.05, 1.064, -0.036), (0.05, 1.07, -0.05), (0.05, 1.064, -0.064), (0.05, 1.05, -0.07), (0.35, 1.036, -0.064), (0.35, 1.03, -0.05), (0.35, 1.036, -0.036), (0.35, 1.05, -0.03), (0.35, 1.064, -0.036), (0.35, 1.07, -0.05), (0.35, 1.064, -0.064), (0.35, 1.05, -0.07), (0.05, 1.236, -0.064), (0.05, 1.23, -0.05), (0.05, 1.236, -0.036), (0.05, 1.25, -0.03), (0.05, 1.264, -0.036), (0.05, 1.27, -0.05), (0.05, 1.264, -0.064), (0.05, 1.25, -0.07), (0.35, 1.236, -0.064), (0.35, 1.23, -0.05), (0.35, 1.236, -0.036), (0.35, 1.25, -0.03), (0.35, 1.264, -0.036), (0.35, 1.27, -0.05), (0.35, 1.264, -0.064), (0.35, 1.25, -0.07), (1.0, 3.0, -1.919e-06), (0.0, 3.0, -1.919e-06), (1.0, 0.0, 0.0), (0.0, 0.0, 0.0), (0.0, 3.0, -1.0), (0.0, -6.398e-07, -1.0), (1.0, 1.5, -9.596e-07), (0.07338, 1.5, -0.1176), (0.0, 1.5, -1.0), (0.0, 3.0, -0.5), (0.0, -3.199e-07, -0.5), (0.5, 3.0, -1.919e-06), (0.5, 0.0, 0.0), (-0.07, 1.56, -0.54), (0.55, 1.54, 0.12), (1.0, 2.2, -1.407e-06), (0.0, 2.25, -1.439e-06), (0.0, 2.25, -1.0), (0.0, 3.0, -0.25), (0.0, -4.798e-07, -0.75), (0.75, 3.0, -1.919e-06), (0.75, 0.0, 0.0), (1.0, 0.7, -4.478e-07), (0.0, 0.75, -4.798e-07), (0.0, 0.75, -1.0), (0.0, 3.0, -0.75), (0.0, -1.599e-07, -0.25), (0.25, 3.0, -1.919e-06), (0.25, 0.0, 0.0), (-0.07, 0.81, -0.51), (-0.07, 2.17, -0.5), (0.03343, 1.474, -0.1797), (-0.07, 1.46, -0.82), (0.45, 0.69, 0.12), (0.47, 2.3, 0.12), (0.79, 1.45, 0.12), (0.3193, 1.54, 0.02076), (-0.07, 0.73, -0.8), (0.2993, 0.83, 0.1073), (-0.03379, 0.69, -0.2148), (-0.07, 2.19, -0.23), (-0.07, 2.24, -0.73), (0.72, 0.79, 0.12), (0.83, 2.3, 0.12), (0.2, 2.28, 0.12), (1.0, 0.4, -2.559e-07), (-0.009999, 0.4, -0.01), (0.0, 0.38, -1.0), (-0.07, 0.34, -0.54), (0.45, 0.33, 0.07), (-0.11, 0.42, -0.73), (0.16, 0.44, 0.13), (-0.12, 0.32, -0.22), (0.8, 0.27, 0.02), (0.00716, 1.783, -0.07194), (0.0, 1.88, -1.0), (-0.02, 1.83, -0.51), (0.43, 2.0, 0.04), (0.78, 1.16, 0.13), (-0.009999, 1.22, -0.46), (0.0, 1.13, -1.0), (0.06879, 1.13, -0.1163), (1.0, 1.1, -7.037e-07), (0.18, 2.65, 0.18), (1.0, 1.9, -1.216e-06), (1.0, 2.6, -1.663e-06), (-0.13, 1.93, -0.22), (-0.03, 1.93, -0.79), (0.72, 1.82, 0.18), (-0.04838, 1.08, -0.1611), (0.2124, 1.16, 0.09231), (-0.03, 1.15, -0.72), (0.48, 1.17, 0.14), (-0.12, 2.63, -0.53), (0.0, 2.63, -1.0), (0.0, 2.63, -1.683e-06), (0.2, 1.82, 0.13), (0.54, 2.56, 0.09), (-0.1, 2.65, -0.2), (-0.07, 2.69, -0.8), (0.77, 2.66, 0.11), (0.07, 1.45, -0.05), (0.064, 1.464, -0.05), (0.05, 1.47, -0.05), (0.036, 1.464, -0.05), (0.03, 1.45, -0.05), (0.036, 1.436, -0.05), (0.05, 1.43, -0.05), (0.064, 1.436, -0.05), (0.07, 1.45, -0.35), (0.064, 1.464, -0.35), (0.05, 1.47, -0.35), (0.036, 1.464, -0.35), (0.03, 1.45, -0.35), (0.036, 1.436, -0.35), (0.05, 1.43, -0.35), (0.064, 1.436, -0.35), (0.064, 1.036, -0.35), (0.05, 1.03, -0.35), (0.036, 1.036, -0.35), (0.03, 1.05, -0.35), (0.036, 1.064, -0.35), (0.05, 1.07, -0.35), (0.064, 1.064, -0.35), (0.07, 1.05, -0.35), (0.064, 1.036, -0.05), (0.05, 1.03, -0.05), (0.036, 1.036, -0.05), (0.03, 1.05, -0.05), (0.036, 1.064, -0.05), (0.05, 1.07, -0.05), (0.064, 1.064, -0.05), (0.07, 1.05, -0.05), (0.35, 1.45, -0.07), (0.35, 1.464, -0.064), (0.35, 1.47, -0.05), (0.35, 1.464, -0.036), (0.35, 1.45, -0.03), (0.35, 1.436, -0.036), (0.35, 1.43, -0.05), (0.35, 1.436, -0.064), (0.05, 1.45, -0.07), (0.05, 1.464, -0.064), (0.05, 1.47, -0.05), (0.05, 1.464, -0.036), (0.05, 1.45, -0.03), (0.05, 1.436, -0.036), (0.05, 1.43, -0.05), (0.05, 1.436, -0.064), (0.064, 1.236, -0.35), (0.05, 1.23, -0.35), (0.036, 1.236, -0.35), (0.03, 1.25, -0.35), (0.036, 1.264, -0.35), (0.05, 1.27, -0.35), (0.064, 1.264, -0.35), (0.07, 1.25, -0.35), (0.064, 1.236, -0.05), (0.05, 1.23, -0.05), (0.036, 1.236, -0.05), (0.03, 1.25, -0.05), (0.036, 1.264, -0.05), (0.05, 1.27, -0.05), (0.064, 1.264, -0.05), (0.07, 1.25, -0.05), (0.07, 1.65, -0.05), (0.064, 1.664, -0.05), (0.05, 1.67, -0.05), (0.036, 1.664, -0.05), (0.03, 1.65, -0.05), (0.036, 1.636, -0.05), (0.05, 1.63, -0.05), (0.064, 1.636, -0.05), (0.07, 1.65, -0.35), (0.064, 1.664, -0.35), (0.05, 1.67, -0.35), (0.036, 1.664, -0.35), (0.03, 1.65, -0.35), (0.036, 1.636, -0.35), (0.05, 1.63, -0.35), (0.064, 1.636, -0.35), (0.35, 1.65, -0.07), (0.35, 1.664, -0.064), (0.35, 1.67, -0.05), (0.35, 1.664, -0.036), (0.35, 1.65, -0.03), (0.35, 1.636, -0.036), (0.35, 1.63, -0.05), (0.35, 1.636, -0.064), (0.05, 1.65, -0.07), (0.05, 1.664, -0.064), (0.05, 1.67, -0.05), (0.05, 1.664, -0.036), (0.05, 1.65, -0.03), (0.05, 1.636, -0.036), (0.05, 1.63, -0.05), (0.05, 1.636, -0.064), (0.1754, 1.146, -0.05605), (0.2699, 1.526, -0.09112), (0.05613, 0.8503, -0.103), (0.2393, 0.9023, -0.04039), (0.04331, 1.111, -0.1719), (-0.0694, 1.44, -0.1611), (0.04832, 0.8266, -0.1996), (-0.01715, 1.811, -0.2131), (0.1816, 1.737, -0.01279), (-0.06708, 1.88, 0.04194)], [], [(3, 11, 12, 4), (5, 13, 14, 6), (0, 8, 9, 1), (7, 15, 8, 0), (2, 10, 11, 3), (4, 12, 13, 5), (6, 14, 15, 7), (1, 9, 10, 2), (19, 27, 28, 20), (21, 29, 30, 22), (16, 24, 25, 17), (23, 31, 24, 16), (18, 26, 27, 19), (20, 28, 29, 21), (22, 30, 31, 23), (17, 25, 26, 18), (35, 43, 44, 36), (37, 45, 46, 38), (32, 40, 41, 33), (39, 47, 40, 32), (34, 42, 43, 35), (36, 44, 45, 37), (38, 46, 47, 39), (33, 41, 42, 34), (51, 59, 60, 52), (53, 61, 62, 54), (48, 56, 57, 49), (55, 63, 56, 48), (50, 58, 59, 51), (52, 60, 61, 53), (54, 62, 63, 55), (49, 57, 58, 50), (78, 70, 69, 77), (73, 65, 64, 72), (75, 67, 66, 74), (77, 69, 68, 76), (72, 64, 71, 79), (79, 71, 70, 78), (74, 66, 65, 73), (76, 68, 67, 75), (94, 86, 85, 93), (89, 81, 80, 88), (91, 83, 82, 90), (93, 85, 84, 92), (88, 80, 87, 95), (95, 87, 86, 94), (90, 82, 81, 89), (92, 84, 83, 91), (110, 102, 101, 109), (105, 97, 96, 104), (107, 99, 98, 106), (109, 101, 100, 108), (104, 96, 103, 111), (111, 103, 102, 110), (106, 98, 97, 105), (108, 100, 99, 107), (162, 159, 117, 131), (163, 158, 115, 140), (164, 160, 122, 138), (178, 168, 125, 294), (179, 167, 120, 144), (165, 161, 124, 133), (180, 169, 126, 147), (297, 166, 119, 290), (160, 162, 131, 122), (171, 183, 149, 141), (183, 172, 136, 149), (161, 163, 140, 124), (184, 182, 150, 145), (289, 173, 291, 292), (158, 164, 138, 115), (173, 293, 295, 291), (181, 171, 141, 151), (166, 296, 143, 119), (187, 190, 152, 128), (190, 185, 142, 152), (168, 179, 144, 125), (185, 191, 153, 142), (191, 186, 129, 153), (157, 165, 133, 114), (174, 170, 154, 134), (170, 184, 145, 154), (176, 180, 147, 118), (177, 192, 155, 127), (192, 189, 146, 155), (169, 188, 148, 126), (189, 175, 156, 146), (175, 187, 128, 156), (149, 136, 159, 162), (150, 135, 158, 163), (151, 141, 160, 164), (154, 145, 161, 165), (141, 149, 162, 160), (145, 150, 163, 161), (135, 151, 164, 158), (134, 154, 165, 157), (155, 146, 169, 180), (126, 148, 182, 184), (125, 144, 183, 171), (127, 155, 180, 176), (128, 152, 178, 298), (146, 156, 188, 169), (119, 143, 293, 173), (118, 147, 170, 174), (290, 119, 173, 289), (153, 129, 167, 179), (144, 120, 172, 183), (121, 137, 191, 185), (147, 126, 184, 170), (294, 125, 171, 181), (112, 132, 192, 177), (152, 142, 168, 178), (123, 139, 175, 189), (132, 123, 189, 192), (130, 121, 185, 190), (156, 128, 298, 188), (142, 153, 179, 168), (139, 113, 187, 175), (113, 130, 190, 187), (137, 116, 186, 191), (196, 204, 205, 197), (198, 206, 207, 199), (193, 201, 202, 194), (200, 208, 201, 193), (195, 203, 204, 196), (197, 205, 206, 198), (199, 207, 208, 200), (194, 202, 203, 195), (223, 215, 214, 222), (218, 210, 209, 217), (220, 212, 211, 219), (222, 214, 213, 221), (217, 209, 216, 224), (224, 216, 215, 223), (219, 211, 210, 218), (221, 213, 212, 220), (228, 236, 237, 229), (230, 238, 239, 231), (225, 233, 234, 226), (232, 240, 233, 225), (227, 235, 236, 228), (229, 237, 238, 230), (231, 239, 240, 232), (226, 234, 235, 227), (255, 247, 246, 254), (250, 242, 241, 249), (252, 244, 243, 251), (254, 246, 245, 253), (249, 241, 248, 256), (256, 248, 247, 255), (251, 243, 242, 250), (253, 245, 244, 252), (260, 268, 269, 261), (262, 270, 271, 263), (257, 265, 266, 258), (264, 272, 265, 257), (259, 267, 268, 260), (261, 269, 270, 262), (263, 271, 272, 264), (258, 266, 267, 259), (276, 284, 285, 277), (278, 286, 287, 279), (273, 281, 282, 274), (280, 288, 281, 273), (275, 283, 284, 276), (277, 285, 286, 278), (279, 287, 288, 280), (274, 282, 283, 275), (290, 289, 182, 148), (292, 291, 135, 150), (293, 143, 294, 181), (291, 295, 151, 135), (143, 296, 178, 294), (297, 290, 148, 188), (295, 293, 181, 151), (289, 292, 150, 182), (296, 166, 298, 178), (166, 297, 188, 298)])
_uv = me_plane_005.uv_layers.new(name='UVMap')
_uv.uv.foreach_set('vector', [0.2555, 1.49, 0.2601, 0.0, 0.2754, 4.693e-05, 0.2708, 1.49, 0.0365, 9.864e-05, 0.03193, 1.49, 0.01664, 1.49, 0.02121, 5.164e-05, 0.3856, 0.0, 0.3811, 1.462, 0.3651, 1.464, 0.3696, 0.001266, 0.4017, 0.001364, 0.3972, 1.464, 0.3811, 1.462, 0.3856, 0.0, 0.1262, 4.673e-05, 0.1307, 1.49, 0.1141, 1.49, 0.1095, 9.81e-05, 0.2708, 1.49, 0.2754, 4.693e-05, 0.292, 9.789e-05, 0.2875, 1.49, 0.02121, 5.164e-05, 0.01664, 1.49, 0.0, 1.49, 0.00457, 0.0, 0.1414, 0.0, 0.146, 1.49, 0.1307, 1.49, 0.1262, 4.673e-05, 0.219, 1.49, 0.2236, 0.0, 0.2389, 4.666e-05, 0.2343, 1.49, 0.07301, 9.782e-05, 0.06844, 1.49, 0.05315, 1.49, 0.05772, 5.137e-05, 0.4222, 0.0, 0.4177, 1.462, 0.4017, 1.464, 0.4062, 0.001266, 0.4382, 0.001364, 0.4338, 1.464, 0.4177, 1.462, 0.4222, 0.0, 0.1627, 4.7e-05, 0.1672, 1.49, 0.1506, 1.49, 0.146, 9.81e-05, 0.2343, 1.49, 0.2389, 4.666e-05, 0.2555, 9.782e-05, 0.251, 1.49, 0.05772, 5.137e-05, 0.05315, 1.49, 0.0365, 1.49, 0.04107, 0.0, 0.178, 0.0, 0.1825, 1.49, 0.1672, 1.49, 0.1627, 4.7e-05, 0.292, 1.49, 0.2966, 0.0, 0.3119, 4.7e-05, 0.3073, 1.49, 0.1095, 9.81e-05, 0.1049, 1.49, 0.08965, 1.49, 0.09422, 5.11e-05, 0.3491, 0.0, 0.3446, 1.462, 0.3285, 1.464, 0.333, 0.001266, 0.3651, 0.001364, 0.3606, 1.464, 0.3446, 1.462, 0.3491, 0.0, 0.1992, 4.7e-05, 0.2037, 1.49, 0.1871, 1.49, 0.1825, 9.782e-05, 0.3073, 1.49, 0.3119, 4.7e-05, 0.3285, 9.782e-05, 0.324, 1.49, 0.09422, 5.11e-05, 0.08965, 1.49, 0.07301, 1.49, 0.07758, 0.0, 0.2145, 0.0, 0.219, 1.49, 0.2037, 1.49, 0.1992, 4.7e-05, 0.4724, 0.6858, 0.4714, 0.3436, 0.4874, 0.3429, 0.4885, 0.685, 0.8359, 0.3428, 0.8369, 0.002414, 0.853, 0.00149, 0.8519, 0.3419, 0.4874, 0.3429, 0.4885, 0.000726, 0.5045, 9.837e-05, 0.5035, 0.3423, 0.4714, 0.3422, 0.4724, 0.0, 0.4885, 0.000726, 0.4874, 0.3429, 0.7525, 0.3439, 0.7536, 0.6843, 0.7375, 0.6833, 0.7365, 0.343, 0.4885, 0.685, 0.4874, 0.3429, 0.5035, 0.3435, 0.5045, 0.6857, 0.8519, 0.3419, 0.853, 0.00149, 0.869, 0.002512, 0.868, 0.3429, 0.7686, 0.3429, 0.7696, 0.6832, 0.7536, 0.6843, 0.7525, 0.3439, 0.8017, 0.6843, 0.8028, 1.028, 0.7878, 1.028, 0.7868, 0.6843, 0.8527, 0.6868, 0.8538, 0.3429, 0.8687, 0.343, 0.8677, 0.6868, 0.621, 0.3436, 0.62, 0.6858, 0.6039, 0.685, 0.605, 0.3429, 0.7868, 0.6843, 0.7878, 1.028, 0.771, 1.028, 0.7699, 0.6844, 0.6377, 1.03, 0.6387, 0.6858, 0.6558, 0.6858, 0.6547, 1.03, 0.6547, 1.03, 0.6558, 0.6858, 0.6702, 0.6859, 0.6692, 1.03, 0.8359, 0.6867, 0.8369, 0.3429, 0.8538, 0.3429, 0.8527, 0.6868, 0.6371, 0.343, 0.636, 0.6851, 0.62, 0.6858, 0.621, 0.3436, 0.8345, 0.6843, 0.8356, 1.028, 0.8207, 1.028, 0.8196, 0.6843, 0.7205, 1.028, 0.7216, 0.6843, 0.7365, 0.6844, 0.7354, 1.028, 0.6873, 0.3436, 0.6863, 0.6858, 0.6702, 0.685, 0.6713, 0.3429, 0.8196, 0.6843, 0.8207, 1.028, 0.8038, 1.028, 0.8028, 0.6844, 0.5714, 1.03, 0.5724, 0.6858, 0.5895, 0.6858, 0.5884, 1.03, 0.5884, 1.03, 0.5895, 0.6858, 0.6039, 0.6859, 0.6029, 1.03, 0.7037, 1.028, 0.7047, 0.6843, 0.7216, 0.6843, 0.7205, 1.028, 0.7034, 0.343, 0.7023, 0.6851, 0.6863, 0.6858, 0.6873, 0.3436, 0.5694, 0.6858, 0.5705, 1.03, 0.5556, 1.03, 0.5545, 0.6858, 0.9184, 0.6868, 0.9194, 0.3429, 0.9344, 0.343, 0.9333, 0.6868, 0.5216, 0.3436, 0.5206, 0.6858, 0.5045, 0.685, 0.5056, 0.3429, 0.5545, 0.6858, 0.5556, 1.03, 0.5387, 1.03, 0.5377, 0.6859, 0.4714, 1.03, 0.4724, 0.6858, 0.4895, 0.6858, 0.4884, 1.03, 0.4884, 1.03, 0.4895, 0.6858, 0.5039, 0.6859, 0.5029, 1.03, 0.9015, 0.6867, 0.9026, 0.3429, 0.9194, 0.3429, 0.9184, 0.6868, 0.5377, 0.343, 0.5366, 0.6851, 0.5206, 0.6858, 0.5216, 0.3436, 0.8431, 1.245, 0.9728, 1.263, 0.9733, 1.446, 0.8528, 1.446, 0.4043, 1.236, 0.4872, 1.254, 0.4819, 1.447, 0.3614, 1.447, 0.5975, 1.294, 0.7515, 1.283, 0.7323, 1.446, 0.6118, 1.447, 0.5953, 0.5182, 0.7347, 0.5648, 0.7498, 0.6954, 0.6023, 0.7524, 0.8696, 0.5163, 0.9707, 0.5397, 0.9713, 0.7229, 0.8849, 0.7432, 0.09645, 1.316, 0.2649, 1.288, 0.2409, 1.446, 0.1204, 1.446, 0.1354, 0.5707, 0.2763, 0.483, 0.2175, 0.7053, 0.1017, 0.7484, 0.5614, 0.2087, 0.7747, 0.1308, 0.7359, 0.4861, 0.4906, 0.4787, 0.7515, 1.283, 0.8431, 1.245, 0.8528, 1.446, 0.7323, 1.446, 0.7114, 0.8587, 0.8369, 0.8923, 0.8762, 1.095, 0.7363, 1.057, 0.8369, 0.8923, 0.9718, 0.9012, 0.9723, 1.084, 0.8762, 1.095, 0.2649, 1.288, 0.4043, 1.236, 0.3614, 1.447, 0.2409, 1.446, 0.2507, 0.8839, 0.3809, 0.8874, 0.3383, 1.047, 0.2649, 1.115, 0.6491, 0.9293, 0.7882, 0.937, 0.8373, 1.276, 0.6005, 1.235, 0.4956, 1.255, 0.5975, 1.294, 0.6118, 1.447, 0.4913, 1.447, 0.338, 0.8883, 0.4109, 0.9153, 0.4486, 1.247, 0.3297, 1.224, 0.6028, 0.9258, 0.7114, 0.8587, 0.7363, 1.057, 0.5937, 1.114, 0.2854, 0.1399, 0.4607, 0.105, 0.4158, 0.489, 0.3318, 0.4496, 0.4877, 0.1798, 0.5845, 0.1709, 0.5995, 0.3922, 0.4882, 0.3629, 0.5845, 0.1709, 0.7437, 0.1803, 0.7296, 0.4015, 0.5995, 0.3922, 0.7347, 0.5648, 0.8696, 0.5163, 0.8849, 0.7432, 0.7498, 0.6954, 0.7437, 0.1803, 0.8735, 0.1504, 0.8404, 0.3674, 0.7296, 0.4015, 0.8735, 0.1504, 0.9697, 0.1783, 0.9702, 0.3614, 0.8404, 0.3674, 0.0003545, 1.263, 0.09645, 1.316, 0.1204, 1.446, 0.0, 1.446, 0.001054, 0.9012, 0.1062, 0.8883, 0.1348, 1.067, 0.0006996, 1.084, 0.1062, 0.8883, 0.2507, 0.8839, 0.2649, 1.115, 0.1348, 1.067, 0.001754, 0.5398, 0.1354, 0.5707, 0.1017, 0.7484, 0.001399, 0.7229, 0.002453, 0.1783, 0.1125, 0.1652, 0.08321, 0.3387, 0.002099, 0.3615, 0.1125, 0.1652, 0.2234, 0.2135, 0.2567, 0.3391, 0.08321, 0.3387, 0.2763, 0.483, 0.3864, 0.5708, 0.3293, 0.7046, 0.2175, 0.7053, 0.2234, 0.2135, 0.3964, 0.1713, 0.3868, 0.349, 0.2567, 0.3391, 0.3964, 0.1713, 0.4844, 0.1795, 0.484, 0.3626, 0.3868, 0.349, 0.8762, 1.095, 0.9723, 1.084, 0.9728, 1.263, 0.8431, 1.245, 0.3383, 1.047, 0.4826, 1.086, 0.4872, 1.254, 0.4043, 1.236, 0.5937, 1.114, 0.7363, 1.057, 0.7515, 1.283, 0.5975, 1.294, 0.1348, 1.067, 0.2649, 1.115, 0.2649, 1.288, 0.09645, 1.316, 0.7363, 1.057, 0.8762, 1.095, 0.8431, 1.245, 0.7515, 1.283, 0.2649, 1.115, 0.3383, 1.047, 0.4043, 1.236, 0.2649, 1.288, 0.4903, 1.086, 0.5937, 1.114, 0.5975, 1.294, 0.4956, 1.255, 0.0006996, 1.084, 0.1348, 1.067, 0.09645, 1.316, 0.0003545, 1.263, 0.08321, 0.3387, 0.2567, 0.3391, 0.2763, 0.483, 0.1354, 0.5707, 0.2175, 0.7053, 0.3293, 0.7046, 0.3809, 0.8874, 0.2507, 0.8839, 0.7498, 0.6954, 0.8849, 0.7432, 0.8369, 0.8923, 0.7114, 0.8587, 0.002099, 0.3615, 0.08321, 0.3387, 0.1354, 0.5707, 0.001754, 0.5398, 0.4882, 0.3629, 0.5995, 0.3922, 0.5953, 0.5182, 0.504, 0.5411, 0.2567, 0.3391, 0.3868, 0.349, 0.3864, 0.5708, 0.2763, 0.483, 0.3318, 0.4496, 0.4158, 0.489, 0.4109, 0.9153, 0.338, 0.8883, 0.001399, 0.7229, 0.1017, 0.7484, 0.1062, 0.8883, 0.001054, 0.9012, 0.4906, 0.4787, 0.7359, 0.4861, 0.7882, 0.937, 0.6491, 0.9293, 0.8404, 0.3674, 0.9702, 0.3614, 0.9707, 0.5397, 0.8696, 0.5163, 0.8849, 0.7432, 0.9713, 0.7229, 0.9718, 0.9012, 0.8369, 0.8923, 0.7282, 0.0007391, 0.8487, 0.0003696, 0.8735, 0.1504, 0.7437, 0.1803, 0.1017, 0.7484, 0.2175, 0.7053, 0.2507, 0.8839, 0.1062, 0.8883, 0.6023, 0.7524, 0.7498, 0.6954, 0.7114, 0.8587, 0.6028, 0.9258, 0.002798, 0.0, 0.1232, 0.0003558, 0.1125, 0.1652, 0.002453, 0.1783, 0.5995, 0.3922, 0.7296, 0.4015, 0.7347, 0.5648, 0.5953, 0.5182, 0.2437, 0.0006206, 0.3642, 0.0008854, 0.3964, 0.1713, 0.2234, 0.2135, 0.1232, 0.0003558, 0.2437, 0.0006206, 0.2234, 0.2135, 0.1125, 0.1652, 0.6077, 0.001109, 0.7282, 0.0007391, 0.7437, 0.1803, 0.5845, 0.1709, 0.3868, 0.349, 0.484, 0.3626, 0.4819, 0.5406, 0.3864, 0.5708, 0.7296, 0.4015, 0.8404, 0.3674, 0.8696, 0.5163, 0.7347, 0.5648, 0.3642, 0.0008854, 0.4847, 0.00115, 0.4844, 0.1795, 0.3964, 0.1713, 0.4872, 0.001478, 0.6077, 0.001109, 0.5845, 0.1709, 0.4877, 0.1798, 0.8487, 0.0003696, 0.9692, 0.0, 0.9697, 0.1783, 0.8735, 0.1504, 0.5056, 0.3429, 0.5045, 0.000726, 0.5206, 0.0, 0.5216, 0.3422, 0.7034, 0.3428, 0.7044, 0.002414, 0.7204, 0.001491, 0.7194, 0.3419, 0.5537, 0.6858, 0.5548, 0.3436, 0.5708, 0.343, 0.5697, 0.6851, 0.5377, 0.685, 0.5387, 0.3429, 0.5548, 0.3436, 0.5537, 0.6858, 0.6863, 0.002512, 0.6873, 0.3429, 0.6713, 0.342, 0.6702, 0.001589, 0.5216, 0.3422, 0.5206, 0.0, 0.5366, 0.0006275, 0.5377, 0.3428, 0.7194, 0.3419, 0.7204, 0.001491, 0.7365, 0.002513, 0.7354, 0.3429, 0.7023, 0.00149, 0.7034, 0.3419, 0.6873, 0.3429, 0.6863, 0.002512, 0.7686, 0.00149, 0.7696, 0.3419, 0.7536, 0.3429, 0.7525, 0.002512, 0.7857, 0.3419, 0.7867, 0.00149, 0.8028, 0.002512, 0.8017, 0.3429, 0.4553, 0.3422, 0.4543, 0.0, 0.4703, 0.0006275, 0.4714, 0.3428, 0.7525, 0.002512, 0.7536, 0.3429, 0.7375, 0.342, 0.7365, 0.001589, 0.5708, 0.3422, 0.5718, 0.0, 0.5879, 0.000726, 0.5868, 0.3429, 0.5868, 0.3429, 0.5879, 0.000726, 0.6039, 9.847e-05, 0.6029, 0.3423, 0.7696, 0.3428, 0.7707, 0.002414, 0.7867, 0.00149, 0.7857, 0.3419, 0.4393, 0.3429, 0.4382, 0.000726, 0.4543, 0.0, 0.4553, 0.3422, 0.4714, 0.343, 0.4703, 0.6851, 0.4543, 0.6858, 0.4553, 0.3436, 0.9344, 0.6867, 0.9354, 0.3429, 0.9523, 0.3429, 0.9512, 0.6868, 0.5216, 1.03, 0.5226, 0.6858, 0.5371, 0.6859, 0.536, 1.03, 0.5045, 1.03, 0.5056, 0.6858, 0.5226, 0.6858, 0.5216, 1.03, 0.7537, 0.6843, 0.7547, 1.028, 0.7379, 1.028, 0.7368, 0.6844, 0.4553, 0.3436, 0.4543, 0.6858, 0.4382, 0.685, 0.4393, 0.3429, 0.9512, 0.6868, 0.9523, 0.3429, 0.9672, 0.343, 0.9661, 0.6868, 0.7686, 0.6843, 0.7696, 1.028, 0.7547, 1.028, 0.7537, 0.6843, 0.8348, 0.00149, 0.8359, 0.3419, 0.8198, 0.3429, 0.8188, 0.002512, 0.7857, 0.6832, 0.7867, 0.3429, 0.8028, 0.3439, 0.8017, 0.6843, 0.5879, 0.685, 0.5868, 0.3429, 0.6029, 0.3435, 0.6039, 0.6857, 0.8188, 0.002512, 0.8198, 0.3429, 0.8038, 0.342, 0.8028, 0.001589, 0.5377, 0.3422, 0.5387, 0.0, 0.5548, 0.0007261, 0.5537, 0.3429, 0.5537, 0.3429, 0.5548, 0.0007261, 0.5708, 9.833e-05, 0.5697, 0.3423, 0.7696, 0.6842, 0.7707, 0.3438, 0.7867, 0.3429, 0.7857, 0.6832, 0.5718, 0.6858, 0.5708, 0.3436, 0.5868, 0.3429, 0.5879, 0.685, 0.605, 0.3429, 0.6039, 0.000726, 0.62, 0.0, 0.621, 0.3422, 0.7034, 0.6842, 0.7044, 0.3438, 0.7204, 0.3429, 0.7194, 0.6832, 0.6531, 0.3429, 0.6542, 0.0007262, 0.6702, 9.851e-05, 0.6692, 0.3423, 0.6371, 0.3422, 0.6381, 0.0, 0.6542, 0.0007262, 0.6531, 0.3429, 0.8188, 0.3439, 0.8198, 0.6843, 0.8038, 0.6833, 0.8028, 0.343, 0.621, 0.3422, 0.62, 0.0, 0.636, 0.0006275, 0.6371, 0.3428, 0.7194, 0.6832, 0.7204, 0.3429, 0.7365, 0.3439, 0.7354, 0.6843, 0.8348, 0.3429, 0.8359, 0.6832, 0.8198, 0.6843, 0.8188, 0.3439, 0.6702, 0.343, 0.6692, 0.6851, 0.6531, 0.6858, 0.6542, 0.3436, 0.8687, 0.6867, 0.8698, 0.3429, 0.8866, 0.3429, 0.8856, 0.6868, 0.6873, 1.03, 0.6883, 0.6858, 0.7028, 0.6859, 0.7017, 1.03, 0.6702, 1.03, 0.6713, 0.6858, 0.6883, 0.6858, 0.6873, 1.03, 0.984, 0.3429, 0.9851, 0.6867, 0.9682, 0.6868, 0.9672, 0.343, 0.6542, 0.3436, 0.6531, 0.6858, 0.6371, 0.685, 0.6381, 0.3429, 0.8856, 0.6868, 0.8866, 0.3429, 0.9015, 0.343, 0.9005, 0.6868, 0.9989, 0.3429, 1.0, 0.6867, 0.9851, 0.6867, 0.984, 0.3429, 0.258, 0.3565, 0.2424, 0.8388, 0.05497, 0.8217, 0.1121, 0.3327, 0.2145, 1.108, 0.3297, 1.224, 0.2187, 1.368, 0.02453, 1.184, 0.8591, 1.018, 0.8384, 0.5727, 0.9644, 0.6035, 0.9723, 1.046, 0.3297, 1.224, 0.4486, 1.247, 0.4867, 1.434, 0.2187, 1.368, 0.8384, 0.5727, 0.8728, 0.1568, 1.0, 0.0, 0.9644, 0.6035, 0.178, 0.1426, 0.258, 0.3565, 0.1121, 0.3327, 0.0, 0.04881, 0.8829, 1.366, 0.8591, 1.018, 0.9723, 1.046, 0.9974, 1.526, 0.2424, 0.8388, 0.2145, 1.108, 0.02453, 1.184, 0.05497, 0.8217, 0.4607, 0.105, 0.2854, 0.1399, 0.1616, 0.0581, 0.4906, 0.0, 0.7747, 0.1308, 0.5614, 0.2087, 0.5107, 0.1056, 0.8384, 0.0])
me_plane_005.use_remesh_preserve_volume = False
me_plane_005.use_remesh_preserve_attributes = False
me_plane_005.use_mirror_vertex_groups = False
me_plane_005.update()

# ---- objects
ob_wall_broken_center_3 = bpy.data.objects.new('wall_broken_center_3', me_plane_004)
ob_wall_broken_backup_001 = bpy.data.objects.new('wall_broken_backup.001', me_plane_002)
ob_wall_broken_corner_270 = bpy.data.objects.new('wall_broken_corner_270', me_plane_006)
ob_wall_broken_center_2 = bpy.data.objects.new('wall_broken_center_2', me_plane_003)
ob_wall_broken_center_1 = bpy.data.objects.new('wall_broken_center_1', me_plane_001)
ob_wall_broken_corner_90 = bpy.data.objects.new('wall_broken_corner_90', me_plane_005)

# ---- transforms, parenting, visibility, modifiers, constraints
ob_wall_broken_center_3.location = (0.0, 0.0, 0.0)
ob_wall_broken_center_3.rotation_euler = (1.571, 0.0, 0.0)
ob_wall_broken_center_3.lineart.crease_threshold = 0.0
ob_wall_broken_backup_001.location = (6.0, 0.0, 0.0)
ob_wall_broken_backup_001.rotation_euler = (1.571, 0.0, 0.0)
ob_wall_broken_backup_001.lineart.crease_threshold = 0.0
ob_wall_broken_corner_270.location = (-13.0, 0.0, 0.0)
ob_wall_broken_corner_270.rotation_euler = (1.571, 0.0, 0.0)
ob_wall_broken_corner_270.lineart.crease_threshold = 0.0
ob_wall_broken_center_2.location = (-10.0, 0.0, 0.0)
ob_wall_broken_center_2.rotation_euler = (1.571, 0.0, 0.0)
ob_wall_broken_center_2.lineart.crease_threshold = 0.0
ob_wall_broken_center_1.location = (-5.0, 0.0, 0.0)
ob_wall_broken_center_1.rotation_euler = (1.571, 0.0, 0.0)
ob_wall_broken_center_1.lineart.crease_threshold = 0.0
ob_wall_broken_corner_90.location = (-12.0, 0.0, 0.0)
ob_wall_broken_corner_90.rotation_euler = (1.571, 0.0, 0.0)
ob_wall_broken_corner_90.lineart.crease_threshold = 0.0

# ---- collection membership
col_collection_1.objects.link(ob_wall_broken_center_3)
col_collection_1.objects.link(ob_wall_broken_backup_001)
col_collection_1.objects.link(ob_wall_broken_corner_270)
col_collection_1.objects.link(ob_wall_broken_center_2)
col_collection_1.objects.link(ob_wall_broken_center_1)
col_collection_1.objects.link(ob_wall_broken_corner_90)

# ---- scene / render settings (as saved in the file)
scene.frame_start = 1; scene.frame_end = 250; scene.frame_set(1)
scene.render.engine = 'BLENDER_EEVEE_NEXT'
scene.render.image_settings.color_mode = 'RGB'
scene.render.image_settings.compression = 90
scene.render.resolution_percentage = 50
scene.render.dither_intensity = 0.0
scene.cycles.use_denoising = False
scene.cycles.samples = 10
scene.cycles.sampling_pattern = 'TABULATED_SOBOL'
scene.cycles.light_sampling_threshold = 0.0
scene.cycles.use_adaptive_sampling = False
scene.cycles.use_light_tree = False
scene.cycles.blur_glossy = 0.0
scene.cycles.volume_bounces = 1
scene.cycles.pixel_filter_type = 'GAUSSIAN'
scene.cycles.sample_clamp_indirect = 0.0
scene.view_settings.view_transform = 'Standard'
bpy.context.view_layer.update()

# ---- added for rendering (the .blend has no active camera and no usable light): camera, sun
cam_auto = bpy.data.cameras.new('AutoCamera')
cam_auto.lens = 50.0
cam_auto.sensor_width = 36.0
cam_auto.clip_end = 1000.0
ob_auto_camera = bpy.data.objects.new('AutoCamera', cam_auto)
scene.collection.objects.link(ob_auto_camera)
ob_auto_camera.location = (20.4546, -26.9455, 19.4637)
ob_auto_camera.rotation_euler = (1.09748, -7.21219e-08, 0.694738)
scene.camera = ob_auto_camera
light_auto_sun = bpy.data.lights.new('AutoSun', 'SUN')
light_auto_sun.energy = 3.0
light_auto_sun.angle = 0.0523599
ob_auto_sun = bpy.data.objects.new('AutoSun', light_auto_sun)
scene.collection.objects.link(ob_auto_sun)
ob_auto_sun.rotation_euler = (0.872665, 0.174533, 0.523599)
bpy.context.view_layer.update()
